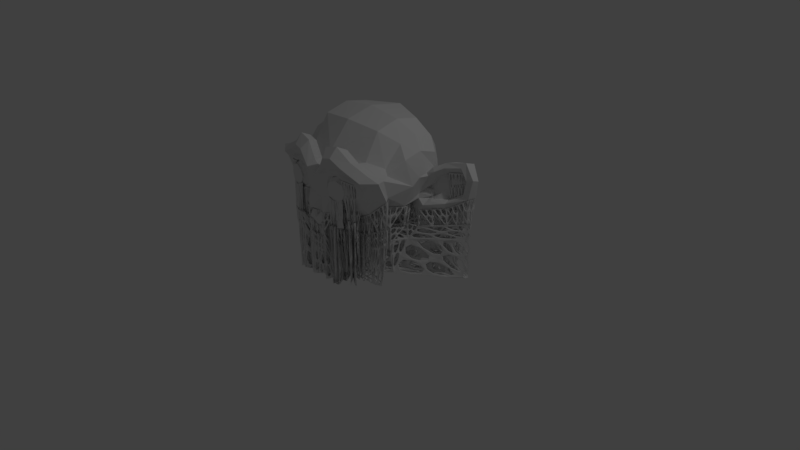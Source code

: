 # Source: Support-Wireframe-Suzanne1.blend  (saved by Blender 2.79.0; exported with 4.5.12 LTS)
import bpy
from mathutils import Matrix  # noqa: F401  (used for matrix-valued properties, if any)

bpy.ops.wm.read_factory_settings(use_empty=True)
scene = bpy.context.scene
scene.name = 'Scene'

# ---- collections
col_collection_1 = bpy.data.collections.new('Collection 1'); scene.collection.children.link(col_collection_1)

# ---- world
world_world = bpy.data.worlds.new('World'); scene.world = world_world
world_world.color = (0.05088, 0.05088, 0.05088)
world_world.use_sun_shadow = False
world_world.sun_shadow_jitter_overblur = 0.0
world_world.cycles.sampling_method = 'MANUAL'

# ---- cameras
cam_camera = bpy.data.cameras.new('Camera')
cam_camera.clip_end = 100.0
cam_camera.lens = 35.0
cam_camera.sensor_width = 32.0
cam_camera.sensor_height = 18.0
cam_camera.ortho_scale = 7.314
cam_camera.dof.focus_distance = 0.0
cam_camera.dof.aperture_fstop = 128.0

# ---- lights
light_lamp = bpy.data.lights.new('Lamp', 'POINT')
light_lamp.transmission_factor = 0.0
light_lamp.cutoff_distance = 30.0
light_lamp.energy = 100.0
light_lamp.shadow_buffer_clip_start = 1.001
light_lamp.shadow_soft_size = 0.1
light_lamp.shadow_maximum_resolution = 0.006
light_lamp.use_absolute_resolution = True

# ---- meshes
me_suzanne_001 = bpy.data.meshes.new('Suzanne.001')
me_suzanne_001.from_pydata([(0.4414, -0.7734, 0.1602), (0.1132, -0.7967, -1.0), (0.5, -0.6875, 0.09375), (-0.5, -0.6875, 0.09375), (0.5469, -0.5781, 0.05469), (-0.5469, -0.5781, 0.05469), (0.3516, -0.6172, -0.02344), (-0.3516, -0.6172, -0.02344), (0.3516, -0.7188, 0.03125), (-0.3516, -0.7188, 0.03125), (0.3516, -0.7812, 0.1328), (-0.3516, -0.7812, 0.1328), (0.2734, -0.7969, 0.1641), (-0.2734, -0.7969, 0.1641), (0.2031, -0.7422, 0.09375), (-0.2031, -0.7422, 0.09375), (0.1562, -0.6484, 0.05469), (-0.1562, -0.6484, 0.05469), (0.2656, -0.8203, 0.1562), (-0.2656, -0.8203, 0.1562), (0.3516, -0.8047, 0.1172), (-0.3516, -0.8047, 0.1172), (-0.4414, -0.7734, 0.1602), (0.0, -0.7812, -0.3203), (0.0, -0.7188, -0.7734), (0.0, 0.3516, -0.3828), (0.2031, -0.5625, -0.1875), (-0.2031, -0.5625, -0.1875), (0.3281, -0.5234, -0.9453), (-0.3281, -0.5234, -0.9453), (0.1797, -0.5547, -0.9688), (-0.1797, -0.5547, -0.9688), (0.0, -0.5781, -0.9844), (0.4375, -0.5312, -0.1406), (-0.4375, -0.5312, -0.1406), (0.6328, -0.5391, -0.03906), (-0.6328, -0.5391, -0.03906), (0.8281, -0.4453, 0.1484), (-0.8281, -0.4453, 0.1484), (0.375, -0.7031, 0.01562), (-0.375, -0.7031, 0.01562), (0.08594, -0.7422, -0.2891), (-0.08594, -0.7422, -0.2891), (0.3984, -0.6719, -0.04688), (-0.3984, -0.6719, -0.04688), (0.125, -0.8125, -0.1016), (-0.125, -0.8125, -0.1016), (0.2344, -0.6328, -0.9141), (-0.2344, -0.6328, -0.9141), (0.1641, -0.6328, -0.9297), (-0.1641, -0.6328, -0.9297), (0.0, -0.6406, -0.9453), (0.0, -0.7422, -0.3281), (0.09375, -0.7812, -0.2734), (-0.09375, -0.7812, -0.2734), (0.1328, -0.7969, -0.2266), (-0.1328, -0.7969, -0.2266), (0.1094, -0.8281, -0.2266), (-0.1094, -0.8281, -0.2266), (0.07812, -0.8047, -0.25), (-0.07812, -0.8047, -0.25), (0.09375, -0.7266, -0.7422), (-0.09375, -0.7266, -0.7422), (0.0, -0.6562, -0.7812), (0.09375, -0.6641, -0.75), (-0.09375, -0.6641, -0.75), (0.4219, -0.7734, 0.3984), (-0.4219, -0.7734, 0.3984), (0.5625, -0.6953, 0.3516), (-0.5625, -0.6953, 0.3516), (0.375, -0.7422, 0.0625), (-0.375, -0.7422, 0.0625), (0.2266, -0.7812, 0.1094), (-0.2266, -0.7812, 0.1094), (0.5312, -0.6797, 0.3359), (-0.5312, -0.6797, 0.3359), (0.4141, -0.75, 0.3906), (-0.4141, -0.75, 0.3906), (0.7734, -0.375, 0.1641), (-0.7734, -0.375, 0.1641), (0.6016, -0.4141, 0.0), (-0.6016, -0.4141, 0.0), (0.4375, -0.4688, -0.09375), (-0.4375, -0.4688, -0.09375), (0.0, 0.6719, -0.1953), (0.0, -0.1875, -0.4609), (0.0, -0.4609, -0.9766), (0.0, -0.2812, -0.4844), (0.7344, -0.07031, -0.04688), (-0.7344, -0.07031, -0.04688), (0.5938, 0.1641, -0.125), (-0.5938, 0.1641, -0.125), (0.6406, 0.4297, -0.007812), (-0.6406, 0.4297, -0.007812), (0.1797, -0.2578, -0.4141), (-0.1797, -0.2578, -0.4141), (0.3281, -0.3984, -0.9141), (-0.3281, -0.3984, -0.9141), (0.1641, -0.4375, -0.9453), (-0.1641, -0.4375, -0.9453), (0.2188, -0.4297, -0.2812), (-0.2188, -0.4297, -0.2812), (0.2109, -0.4688, -0.2266), (-0.2109, -0.4688, -0.2266), (0.2031, -0.5, -0.1719), (-0.2031, -0.5, -0.1719), (0.2109, -0.1641, -0.3906), (-0.2109, -0.1641, -0.3906), (0.2969, 0.2656, -0.3125), (-0.2969, 0.2656, -0.3125), (0.3438, 0.5391, -0.1484), (-0.3438, 0.5391, -0.1484), (0.4844, 0.5469, 0.02344), (-0.4844, 0.5469, 0.02344), (0.4062, -0.1484, -0.1719), (-0.4062, -0.1484, -0.1719), (0.4297, 0.2109, -0.1953), (-0.4297, 0.2109, -0.1953), (0.7734, 0.125, -0.1406), (-0.7734, 0.125, -0.1406), (1.039, 0.3281, -0.1016), (-1.039, 0.3281, -0.1016), (1.281, 0.4297, 0.05469), (-1.281, 0.4297, 0.05469), (1.172, 0.4375, 0.3594), (-1.172, 0.4375, 0.3594), (1.023, 0.3594, 0.3438), (-1.023, 0.3594, 0.3438), (0.8438, 0.2734, 0.01562), (-0.8438, 0.2734, 0.01562), (0.8125, 0.2734, -0.01562), (-0.8125, 0.2734, -0.01562), (0.8125, 0.3203, -0.01562), (-0.8125, 0.3203, -0.01562), (0.8516, 0.3203, 0.01562), (-0.8516, 0.3203, 0.01562), (1.039, 0.4141, 0.3281), (-1.039, 0.4141, 0.3281), (1.188, 0.4844, 0.3438), (-1.188, 0.4844, 0.3438), (1.312, 0.5312, 0.05469), (-1.312, 0.5312, 0.05469), (1.039, 0.4922, -0.08594), (-1.039, 0.4922, -0.08594), (0.7891, 0.3281, -0.125), (-0.7891, 0.3281, -0.125), (0.5234, -0.6328, 0.07422), (-0.5234, -0.6328, 0.07422), (0.4258, -0.7031, 0.0625), (0.3516, -0.668, 0.003906), (0.4492, -0.5977, 0.01562), (-0.4492, -0.5977, 0.01562), (-0.3516, -0.668, 0.003906), (-0.4258, -0.7031, 0.0625), (0.3965, -0.7832, 0.1426), (-0.3965, -0.7832, 0.1426), (0.3125, -0.7891, 0.1484), (0.2773, -0.7305, 0.0625), (-0.2773, -0.7305, 0.0625), (-0.3125, -0.7891, 0.1484), (0.1797, -0.6953, 0.07422), (0.2539, -0.6328, 0.01562), (-0.2539, -0.6328, 0.01562), (-0.1797, -0.6953, 0.07422), (0.2695, -0.8086, 0.1602), (-0.2695, -0.8086, 0.1602), (0.3516, -0.793, 0.125), (0.3086, -0.8125, 0.1367), (-0.3086, -0.8125, 0.1367), (-0.3516, -0.793, 0.125), (0.08984, -0.5664, -0.9766), (0.1719, -0.5938, -0.9492), (0.08203, -0.6367, -0.9375), (0.0, -0.6094, -0.9648), (-0.08203, -0.6367, -0.9375), (-0.1719, -0.5938, -0.9492), (-0.08984, -0.5664, -0.9766), (0.2539, -0.5391, -0.957), (0.2812, -0.5781, -0.9297), (0.1992, -0.6328, -0.9219), (-0.1992, -0.6328, -0.9219), (-0.2812, -0.5781, -0.9297), (-0.2539, -0.5391, -0.957), (0.1641, -0.6875, -0.1445), (0.3203, -0.5469, -0.1641), (0.418, -0.6016, -0.09375), (0.2617, -0.7422, -0.07422), (-0.2617, -0.7422, -0.07422), (-0.418, -0.6016, -0.09375), (-0.3203, -0.5469, -0.1641), (-0.1641, -0.6875, -0.1445), (0.5352, -0.5352, -0.08984), (-0.5352, -0.5352, -0.08984), (0.7305, -0.4922, 0.05469), (-0.7305, -0.4922, 0.05469), (0.2891, -0.7227, 0.05469), (-0.2891, -0.7227, 0.05469), (0.04297, -0.7422, -0.3086), (-0.04297, -0.7422, -0.3086), (0.1133, -0.7891, -0.25), (0.08984, -0.7617, -0.2812), (-0.08984, -0.7617, -0.2812), (-0.1133, -0.7891, -0.25), (0.0, -0.7617, -0.3242), (0.04688, -0.7812, -0.2969), (-0.04688, -0.7812, -0.2969), (0.08594, -0.793, -0.2617), (-0.08594, -0.793, -0.2617), (0.1211, -0.8125, -0.2266), (-0.1211, -0.8125, -0.2266), (0.09375, -0.8164, -0.2383), (-0.09375, -0.8164, -0.2383), (0.04688, -0.7227, -0.7578), (-0.04688, -0.7227, -0.7578), (0.09375, -0.6953, -0.7461), (-0.09375, -0.6953, -0.7461), (0.0, -0.6875, -0.7773), (0.04688, -0.6602, -0.7656), (-0.04688, -0.6602, -0.7656), (0.2148, -0.7617, 0.1016), (-0.2148, -0.7617, 0.1016), (0.375, -0.7227, 0.03906), (0.3008, -0.7617, 0.08594), (-0.3008, -0.7617, 0.08594), (-0.375, -0.7227, 0.03906), (0.4922, -0.7344, 0.375), (-0.4922, -0.7344, 0.375), (0.418, -0.7617, 0.3945), (-0.418, -0.7617, 0.3945), (0.5469, -0.6875, 0.3438), (0.4727, -0.7148, 0.3633), (-0.4727, -0.7148, 0.3633), (-0.5469, -0.6875, 0.3438), (0.8008, -0.4102, 0.1562), (-0.8008, -0.4102, 0.1562), (0.6172, -0.4766, -0.01953), (0.6875, -0.3945, 0.08203), (-0.6875, -0.3945, 0.08203), (-0.6172, -0.4766, -0.01953), (0.4375, -0.5, -0.1172), (0.5195, -0.4414, -0.04688), (-0.5195, -0.4414, -0.04688), (-0.4375, -0.5, -0.1172), (0.08984, -0.2695, -0.4492), (-0.08984, -0.2695, -0.4492), (0.08203, -0.4492, -0.9609), (-0.08203, -0.4492, -0.9609), (0.1719, -0.4961, -0.957), (0.0, -0.5195, -0.9805), (-0.1719, -0.4961, -0.957), (0.3281, -0.4609, -0.9297), (0.2461, -0.418, -0.9297), (-0.2461, -0.418, -0.9297), (-0.3281, -0.4609, -0.9297), (0.2148, -0.4492, -0.2539), (-0.2148, -0.4492, -0.2539), (0.2031, -0.5312, -0.1797), (-0.2031, -0.5312, -0.1797), (0.3203, -0.4844, -0.1328), (-0.3203, -0.4844, -0.1328), (0.1719, 0.6055, -0.1719), (-0.1719, 0.6055, -0.1719), (0.0, 0.5117, -0.2891), (0.3203, 0.4023, -0.2305), (0.1484, 0.3086, -0.3477), (-0.1484, 0.3086, -0.3477), (-0.3203, 0.4023, -0.2305), (0.0, 0.08203, -0.4219), (0.2539, 0.05078, -0.3516), (0.1055, -0.1758, -0.4258), (-0.1055, -0.1758, -0.4258), (-0.2539, 0.05078, -0.3516), (0.0, -0.2344, -0.4727), (0.1953, -0.2109, -0.4023), (-0.1953, -0.2109, -0.4023), (0.668, -0.2422, -0.02344), (-0.668, -0.2422, -0.02344), (0.418, 0.03125, -0.1836), (-0.418, 0.03125, -0.1836), (0.6641, 0.04688, -0.08594), (0.5703, -0.1094, -0.1094), (0.5117, 0.1875, -0.1602), (-0.5117, 0.1875, -0.1602), (-0.5703, -0.1094, -0.1094), (-0.6641, 0.04688, -0.08594), (0.4219, -0.3086, -0.1328), (-0.4219, -0.3086, -0.1328), (0.3242, -0.4688, -0.1602), (0.3125, -0.2891, -0.2266), (-0.3125, -0.2891, -0.2266), (-0.3242, -0.4688, -0.1602), (0.5625, 0.4883, 0.007812), (-0.5625, 0.4883, 0.007812), (0.6172, 0.2969, -0.06641), (0.457, 0.3789, -0.08594), (-0.457, 0.3789, -0.08594), (-0.6172, 0.2969, -0.06641), (1.16, 0.3789, -0.02344), (-1.16, 0.3789, -0.02344), (0.9062, 0.2266, -0.1211), (-0.9062, 0.2266, -0.1211), (1.098, 0.3984, 0.3516), (-1.098, 0.3984, 0.3516), (0.6836, 0.1445, -0.1328), (-0.6836, 0.1445, -0.1328), (0.8281, 0.2734, 0.0), (-0.8281, 0.2734, 0.0), (0.8477, 0.2969, 0.01562), (-0.8477, 0.2969, 0.01562), (0.8125, 0.2969, -0.01562), (0.832, 0.3203, 0.0), (-0.832, 0.3203, 0.0), (-0.8125, 0.2969, -0.01562), (1.031, 0.3867, 0.3359), (-1.031, 0.3867, 0.3359), (1.18, 0.4609, 0.3516), (1.113, 0.4492, 0.3359), (-1.113, 0.4492, 0.3359), (-1.18, 0.4609, 0.3516), (1.039, 0.4102, -0.09375), (0.7812, 0.2266, -0.1328), (0.9141, 0.4102, -0.1055), (-0.9141, 0.4102, -0.1055), (-0.7812, 0.2266, -0.1328), (-1.039, 0.4102, -0.09375), (1.297, 0.4805, 0.05469), (1.176, 0.5117, -0.01562), (-1.176, 0.5117, -0.01562), (-1.297, 0.4805, 0.05469), (0.7148, 0.3789, -0.06641), (-0.7148, 0.3789, -0.06641), (-0.6914, 0.2461, -0.125), (0.6914, 0.2461, -0.125), (-1.176, 0.4297, -0.02344), (1.176, 0.4297, -0.02344), (-0.8281, 0.2969, 0.0), (0.8281, 0.2969, 0.0), (-0.5391, 0.3555, -0.05078), (0.5391, 0.3555, -0.05078), (-0.3281, -0.4492, -0.1875), (0.3281, -0.4492, -0.1875), (-0.5859, -0.2695, -0.07031), (0.5859, -0.2695, -0.07031), (-0.08984, -0.2227, -0.4375), (0.08984, -0.2227, -0.4375), (-0.3203, -0.5156, -0.1406), (0.3203, -0.5156, -0.1406), (-0.08984, -0.5078, -0.9727), (0.08984, -0.5078, -0.9727), (-0.5195, -0.4727, -0.07031), (0.5195, -0.4727, -0.07031), (-0.7148, -0.4297, 0.07422), (0.7148, -0.4297, 0.07422), (-0.4883, -0.7227, 0.3711), (0.4883, -0.7227, 0.3711), (-0.2891, -0.7422, 0.07812), (0.2891, -0.7422, 0.07812), (-0.1055, -0.8008, -0.2383), (0.1055, -0.8008, -0.2383), (-0.04297, -0.7617, -0.3047), (0.04297, -0.7617, -0.3047), (-0.3008, -0.6172, -0.1172), (0.3008, -0.6172, -0.1172), (-0.3125, -0.8008, 0.1406), (0.3125, -0.8008, 0.1406), (-0.9102, 0.3184, -0.1133), (0.9102, 0.3184, -0.1133), (-1.105, 0.4238, 0.3438), (1.105, 0.4238, 0.3438), (-0.541, 0.03906, -0.1348), (0.541, 0.03906, -0.1348), (-0.127, 0.06641, -0.3867), (0.127, 0.06641, -0.3867), (-0.1602, 0.457, -0.2598), (0.1602, 0.457, -0.2598), (-0.25, -0.4785, -0.9434), (0.25, -0.4785, -0.9434), (-0.04688, -0.6914, -0.7617), (0.04688, -0.6914, -0.7617), (-0.2266, -0.5859, -0.9395), (0.2266, -0.5859, -0.9395), (-0.08594, -0.6016, -0.957), (0.08594, -0.6016, -0.957), (-0.2656, -0.6816, 0.03906), (0.2656, -0.6816, 0.03906), (-0.4375, -0.6504, 0.03906), (0.4375, -0.6504, 0.03906), (0.4375, -0.6504, -0.2748), (0.3516, -0.6172, -0.306), (-0.4375, -0.6504, -0.2748), (-0.5, -0.6875, -0.2474), (0.2656, -0.6816, -0.2748), (0.1562, -0.6484, -0.267), (-0.2656, -0.6816, -0.2748), (-0.3516, -0.7188, -0.2787), (0.2734, -0.7969, -0.2123), (-0.3516, -0.8047, -0.2357), (0.3965, -0.7832, -0.223), (0.4434, -0.7773, -0.2152), (-0.3965, -0.7832, -0.223), (-0.3516, -0.7812, -0.2279), (0.08594, -0.6016, -0.7728), (0.0, -0.6406, -0.767), (-0.08594, -0.6016, -0.7728), (-0.1797, -0.5547, -0.7787), (0.2266, -0.5859, -0.7641), (0.1641, -0.6328, -0.7592), (-0.2266, -0.5859, -0.7641), (-0.3281, -0.5234, -0.767), (0.2031, -0.5625, -0.3881), (-0.3984, -0.6719, -0.3178), (0.08594, -0.7422, -0.4389), (-0.08594, -0.7422, -0.4389), (0.1328, -0.7969, -0.4076), (-0.07812, -0.8047, -0.4193), (0.04688, -0.6914, -0.6752), (0.0, -0.6562, -0.6849), (-0.04688, -0.6914, -0.6752), (-0.09375, -0.7266, -0.6654), (0.2031, -0.7422, -0.2474), (-0.375, -0.7422, -0.2631), (0.5625, -0.6953, -0.1185), (-0.4141, -0.75, -0.09901), (0.8281, -0.4453, -0.2201), (-0.6016, -0.4141, -0.2943), (0.4375, -0.5312, -0.3646), (-0.4375, -0.5312, -0.3646), (0.1797, -0.5547, -0.7787), (0.0, -0.4609, -0.7826), (0.25, -0.4785, -0.766), (0.1641, -0.4375, -0.767), (-0.25, -0.4785, -0.766), (-0.4375, -0.4688, -0.3412), (0.1602, 0.457, -0.4242), (0.2969, 0.2656, -0.4506), (-0.1602, 0.457, -0.4242), (0.0, 0.6719, -0.392), (0.127, 0.06641, -0.4877), (0.2109, -0.1641, -0.4896), (-0.127, 0.06641, -0.4877), (0.0, 0.3516, -0.4857), (0.0, -0.1875, -0.5248), (-0.1797, -0.2578, -0.5014), (0.541, 0.03906, -0.3617), (0.4297, 0.2109, -0.392), (-0.541, 0.03906, -0.3617), (-0.7344, -0.07031, -0.3178), (0.4375, -0.4688, -0.3412), (-0.2188, -0.4297, -0.4349), (0.5938, 0.1641, -0.3568), (-0.4844, 0.5469, -0.2826), (0.8438, 0.2734, -0.2865), (-0.8125, 0.3203, -0.3021), (1.105, 0.4238, -0.1224), (1.039, 0.4141, -0.1303), (-1.105, 0.4238, -0.1224), (-1.172, 0.4375, -0.1146), (0.9102, 0.3184, -0.351), (0.7891, 0.3281, -0.3568), (-0.9102, 0.3184, -0.351), (-1.039, 0.3281, -0.3451), (1.039, 0.3281, -0.3451), (-0.7891, 0.3281, -0.3568), (-0.7734, 0.125, -0.3646), (0.7734, 0.125, -0.3646), (-1.039, 0.4922, -0.3373), (1.281, 0.4297, -0.267), (-0.8516, 0.3203, -0.2865), (0.8516, 0.3203, -0.2865), (-0.6406, 0.4297, -0.2982), (0.6406, 0.4297, -0.2982), (-0.4062, -0.1484, -0.3803), (0.4062, -0.1484, -0.3803), (0.6016, -0.4141, -0.2943), (0.0, -0.2812, -0.5365), (-0.1641, -0.4375, -0.767), (0.6328, -0.5391, -0.3139), (-0.7734, -0.375, -0.2123), (0.7734, -0.375, -0.2123), (-0.5312, -0.6797, -0.1264), (0.5312, -0.6797, -0.1264), (-0.2266, -0.7812, -0.2396), (0.2266, -0.7812, -0.2396), (-0.09375, -0.7812, -0.431), (0.09375, -0.7812, -0.431), (0.0, -0.7422, -0.4584), (-0.125, -0.8125, -0.3451), (0.125, -0.8125, -0.3451), (-0.2656, -0.8203, -0.2162), (0.2656, -0.8203, -0.2162), (0.3086, -0.8125, -0.226), (0.2695, -0.8086, -0.2142), (-0.2695, -0.8086, -0.2142), (-0.3086, -0.8125, -0.226), (0.2617, -0.7422, -0.3314), (0.1641, -0.6875, -0.3666), (-0.1641, -0.6875, -0.3666), (-0.2617, -0.7422, -0.3314), (0.0, -0.7617, -0.4564), (0.04297, -0.7422, -0.4486), (-0.04688, -0.7812, -0.4428), (-0.08984, -0.7617, -0.4349), (0.08594, -0.793, -0.4252), (0.1133, -0.7891, -0.4193), (-0.1133, -0.7891, -0.4193), (-0.08594, -0.793, -0.4252), (0.3008, -0.7617, -0.2514), (0.2148, -0.7617, -0.2435), (-0.2148, -0.7617, -0.2435), (-0.3008, -0.7617, -0.2514), (0.4727, -0.7148, -0.1127), (0.5469, -0.6875, -0.1224), (-0.5469, -0.6875, -0.1224), (-0.4727, -0.7148, -0.1127), (0.6875, -0.3945, -0.2533), (0.8008, -0.4102, -0.2162), (-0.8008, -0.4102, -0.2162), (-0.6875, -0.3945, -0.2533), (0.6172, -0.4766, -0.3041), (0.5352, -0.5352, -0.3392), (-0.5195, -0.4414, -0.3178), (-0.4375, -0.5, -0.3529), (0.08203, -0.4492, -0.7748), (0.1719, -0.4961, -0.7728), (-0.1719, -0.4961, -0.7728), (-0.08203, -0.4492, -0.7748), (0.4375, -0.5, -0.3529), (0.3203, -0.5469, -0.3764), (-0.3203, -0.5469, -0.3764), (0.08984, -0.2695, -0.5189), (0.0, -0.2344, -0.5307), (-0.08984, -0.2695, -0.5189), (0.668, -0.2422, -0.306), (0.5195, -0.4414, -0.3178), (-0.5703, -0.1094, -0.349), (-0.4219, -0.3086, -0.3607), (0.3125, -0.2891, -0.4076), (0.4219, -0.3086, -0.3607), (-0.3125, -0.2891, -0.4076), (0.5625, 0.4883, -0.2904), (0.6172, 0.2969, -0.3275), (-0.6172, 0.2969, -0.3275), (-0.5625, 0.4883, -0.2904), (0.832, 0.3203, -0.2943), (0.8477, 0.2969, -0.2865), (-0.8477, 0.2969, -0.2865), (-0.832, 0.3203, -0.2943), (1.297, 0.4805, -0.267), (1.16, 0.3789, -0.306), (-1.176, 0.5117, -0.3021), (-1.039, 0.4102, -0.3412), (0.7812, 0.2266, -0.3607), (0.6836, 0.1445, -0.3607), (-0.6836, 0.1445, -0.3607), (-0.7812, 0.2266, -0.3607), (-0.6914, 0.2461, -0.3568), (-0.7148, 0.3789, -0.3275), (0.6914, 0.2461, -0.3568), (-1.174, 0.4336, -0.3103), (-1.16, 0.3789, -0.306), (1.176, 0.4297, -0.306), (1.039, 0.4102, -0.3412), (-0.9141, 0.4102, -0.3471), (-0.9062, 0.2266, -0.3549), (0.9141, 0.4102, -0.3471), (0.9062, 0.2266, -0.3549), (-1.113, 0.4492, -0.1264), (-1.18, 0.4609, -0.1185), (-1.039, 0.4141, -0.1303), (-1.031, 0.3867, -0.1264), (-1.098, 0.3984, -0.1185), (1.18, 0.4609, -0.1185), (1.113, 0.4492, -0.1264), (1.172, 0.4375, -0.1146), (1.098, 0.3984, -0.1185), (1.031, 0.3867, -0.1264), (-0.8281, 0.2969, -0.2943), (-0.8125, 0.2969, -0.3021), (0.8281, 0.2969, -0.2943), (0.8281, 0.2734, -0.2943), (-0.5391, 0.3555, -0.3197), (-0.457, 0.3789, -0.3373), (0.5391, 0.3555, -0.3197), (0.5117, 0.1875, -0.3744), (-0.3281, -0.4492, -0.3881), (-0.2148, -0.4492, -0.4213), (0.3281, -0.4492, -0.3881), (0.3242, -0.4688, -0.3744), (-0.5859, -0.2695, -0.3295), (0.5859, -0.2695, -0.3295), (-0.5117, 0.1875, -0.3744), (-0.6641, 0.04688, -0.3373), (-0.4297, 0.2109, -0.392), (-0.418, 0.03125, -0.3861), (0.6641, 0.04688, -0.3373), (0.7344, -0.07031, -0.3178), (0.5703, -0.1094, -0.349), (0.418, 0.03125, -0.3861), (-0.08984, -0.2227, -0.5131), (-0.1953, -0.2109, -0.4955), (0.08984, -0.2227, -0.5131), (0.1055, -0.1758, -0.5072), (-0.1055, -0.1758, -0.5072), (0.0, 0.08203, -0.5053), (-0.2109, -0.1641, -0.4896), (-0.2539, 0.05078, -0.4701), (-0.1484, 0.3086, -0.4682), (0.1484, 0.3086, -0.4682), (0.2539, 0.05078, -0.4701), (0.0, 0.5117, -0.4389), (-0.2969, 0.2656, -0.4506), (-0.3203, 0.4023, -0.4096), (-0.1719, 0.6055, -0.3803), (0.1719, 0.6055, -0.3803), (0.3203, 0.4023, -0.4096), (-0.3203, -0.5156, -0.3646), (-0.3203, -0.4844, -0.3607), (0.3203, -0.5156, -0.3646), (0.2031, -0.5312, -0.3842), (-0.2461, -0.418, -0.7592), (-0.3281, -0.4609, -0.7592), (-0.2539, -0.5391, -0.7728), (0.2461, -0.418, -0.7592), (0.3281, -0.5234, -0.767), (0.2539, -0.5391, -0.7728), (-0.08984, -0.5078, -0.7807), (0.0, -0.5195, -0.7846), (0.08984, -0.5078, -0.7807), (0.08984, -0.5664, -0.7826), (-0.5195, -0.4727, -0.3295), (-0.5352, -0.5352, -0.3392), (0.5195, -0.4727, -0.3295), (-0.7148, -0.4297, -0.2572), (-0.6172, -0.4766, -0.3041), (0.7148, -0.4297, -0.2572), (0.7305, -0.4922, -0.267), (-0.4883, -0.7227, -0.1088), (-0.418, -0.7617, -0.09706), (0.4883, -0.7227, -0.1088), (0.4922, -0.7344, -0.1068), (-0.2891, -0.7422, -0.2553), (-0.375, -0.7227, -0.2748), (0.2891, -0.7422, -0.2553), (0.2891, -0.7227, -0.267), (-0.04688, -0.6602, -0.6771), (-0.09375, -0.6953, -0.6674), (0.0, -0.6875, -0.683), (-0.04688, -0.7227, -0.6732), (0.09375, -0.6953, -0.6674), (0.04688, -0.6602, -0.6771), (0.09375, -0.7266, -0.6654), (0.04688, -0.7227, -0.6732), (-0.1055, -0.8008, -0.4135), (-0.09375, -0.8164, -0.4135), (0.1055, -0.8008, -0.4135), (0.1211, -0.8125, -0.4076), (-0.04297, -0.7617, -0.4467), (-0.04297, -0.7422, -0.4486), (0.04297, -0.7617, -0.4467), (0.08984, -0.7617, -0.4349), (-0.3008, -0.6172, -0.3529), (-0.418, -0.6016, -0.3412), (0.3008, -0.6172, -0.3529), (-0.1719, -0.5938, -0.7689), (-0.1641, -0.6328, -0.7592), (-0.1992, -0.6328, -0.7553), (-0.2812, -0.5781, -0.7592), (0.1719, -0.5938, -0.7689), (0.2812, -0.5781, -0.7592), (0.1992, -0.6328, -0.7553), (0.0, -0.6094, -0.7767), (-0.08984, -0.5664, -0.7826), (-0.08203, -0.6367, -0.7631), (0.08203, -0.6367, -0.7631), (-0.3516, -0.793, -0.2318), (-0.4453, -0.7812, -0.2162), (-0.4414, -0.7734, -0.2142), (0.3516, -0.793, -0.2318), (0.3516, -0.7812, -0.2279), (0.3275, -0.4623, -0.7592), (-0.3125, -0.8008, -0.224), (0.3125, -0.8008, -0.224), (0.3125, -0.7891, -0.2201), (-0.2539, -0.6328, -0.2865), (-0.3516, -0.668, -0.2924), (-0.1562, -0.6484, -0.267), (-0.1797, -0.6953, -0.2572), (-0.2773, -0.7305, -0.2631), (0.3516, -0.668, -0.2924), (0.2539, -0.6328, -0.2865), (0.3516, -0.7188, -0.2787), (0.2773, -0.7305, -0.2631), (0.1797, -0.6953, -0.2572), (-0.4492, -0.5977, -0.2865), (-0.5234, -0.6328, -0.2572), (-0.3516, -0.6172, -0.306), (-0.4258, -0.7031, -0.2631), (0.5234, -0.6328, -0.2572), (0.4492, -0.5977, -0.2865), (0.5, -0.6875, -0.2474), (0.4258, -0.7031, -0.2631), (0.9062, 0.2266, -0.5549), (1.297, 0.4805, -0.467), (1.098, 0.3984, -0.3185), (1.281, 0.4297, -1.0), (1.039, 0.3281, -0.5451), (1.176, 0.4297, -0.506), (0.5703, -0.1094, -1.0), (1.105, 0.4238, -0.3224), (1.031, 0.3867, -0.3264), (0.3125, -0.2891, -1.0), (0.541, 0.03906, -0.5617), (1.039, 0.4141, -0.3303), (0.4219, -0.3086, -1.0), (0.8438, 0.2734, -0.4865), (0.7812, 0.2266, -0.5607), (0.6875, -0.3945, -1.0), (0.9102, 0.3184, -0.551), (1.039, 0.4102, -0.5412), (0.7148, -0.4297, -1.0), (0.8281, 0.2734, -0.4943), (0.8281, 0.2969, -0.4943), (0.6172, -0.4766, -1.0), (0.8516, 0.3203, -0.4865), (0.832, 0.3203, -0.4943), (0.4375, -0.4688, -1.0), (0.08984, -0.2695, -0.7189), (0.5938, 0.1641, -0.5568), (0.6914, 0.2461, -0.5568), (0.5352, -0.5352, -1.0), (0.2109, -0.1641, -0.6896), (0.418, 0.03125, -0.5861), (0.3281, -0.4609, -1.0), (0.6172, 0.2969, -0.5275), (0.4375, -0.5312, -1.0), (0.5117, 0.1875, -0.5744), (0.5391, 0.3555, -0.5197), (0.3203, -0.5156, -1.0), (0.4297, 0.2109, -0.592), (0.5625, -0.6953, -1.0), (0.5625, 0.4883, -0.4904), (0.08984, -0.2227, -0.7131), (0.5312, -0.6797, -1.0), (0.1055, -0.1758, -0.7072), (0.2969, 0.2656, -0.6506), (0.3203, -0.5469, -1.0), (0.127, 0.06641, -0.6877), (0.1484, 0.3086, -0.6682), (0.1602, 0.457, -0.6242), (0.4727, -0.7148, -1.0), (0.1719, 0.6055, -0.5803), (0.0, 0.6719, -0.592), (0.1641, -0.4375, -1.0), (0.0, 0.5117, -0.6389), (0.0, 0.3516, -0.6857), (0.3516, -0.668, -1.0), (0.0, 0.08203, -0.7053), (-0.1719, 0.6055, -0.5803), (0.2539, -0.5391, -1.0), (-0.1602, 0.457, -0.6242), (0.0, -0.2344, -0.7307), (0.2031, -0.5312, -1.0), (-0.1484, 0.3086, -0.6682), (-0.127, 0.06641, -0.6877), (-0.3203, 0.4023, -0.6096), (0.2539, -0.6328, -1.0), (0.0, -0.2812, -0.7365), (-0.4844, 0.5469, -0.4826), (0.3516, -0.793, -1.0), (-0.5625, 0.4883, -0.4904), (-0.5391, 0.3555, -0.5197), (0.1719, -0.4961, -1.0), (-0.4297, 0.2109, -0.592), (-0.6406, 0.4297, -0.4982), (0.2264, -0.586, -1.0), (-0.6172, 0.2969, -0.5275), (-0.7148, 0.3789, -0.5275), (-0.08984, -0.2227, -0.7131), (-0.7891, 0.3281, -0.5568), (0.3086, -0.8125, -1.0), (-0.6914, 0.2461, -0.5568), (0.2617, -0.7422, -1.0), (-0.9141, 0.4102, -0.5471), (0.2734, -0.7969, -1.0), (-1.039, 0.4922, -0.5373), (-0.8125, 0.2969, -0.5021), (0.2656, -0.8203, -1.0), (-0.8281, 0.2969, -0.4943), (-0.8477, 0.2969, -0.4865), (0.1797, -0.6953, -1.0), (-1.039, 0.4141, -0.3303), (-1.176, 0.5117, -0.5021), (0.1719, -0.5938, -1.0), (-1.039, 0.4102, -0.5412), (-0.9102, 0.3184, -0.551), (0.125, -0.8125, -1.0), (-0.7812, 0.2266, -0.5607), (-1.113, 0.4492, -0.3264), (-1.105, 0.4238, -0.3224), (-0.6836, 0.1445, -0.5607), (-1.18, 0.4609, -0.3185), (0.08984, -0.7617, -1.0), (-0.541, 0.03906, -0.5617), (0.09375, -0.6953, -1.0), (-1.176, 0.4297, -0.506), (-1.039, 0.3281, -0.5451), (0.08594, -0.6016, -1.0), (-0.9062, 0.2266, -0.5549), (-0.6641, 0.04688, -0.5373), (0.04297, -0.7617, -1.0), (-0.08984, -0.2695, -0.7189), (-0.4062, -0.1484, -0.5803), (0.04688, -0.6914, -1.0), (-0.5703, -0.1094, -0.549), (-0.7344, -0.07031, -0.5178), (-0.3125, -0.2891, -0.6076), (-0.5859, -0.2695, -0.5295), (-0.04688, -0.7812, -1.0), (-0.4219, -0.3086, -0.5607), (-0.7734, -0.375, -0.4123), (0.0, -0.6562, -1.0), (-0.8008, -0.4102, -0.4162), (-0.7148, -0.4297, -0.4572), (-0.6016, -0.4141, -0.4943), (-0.09375, -0.8164, -1.0), (-0.5195, -0.4414, -0.5178), (0.0, -0.6094, -1.0), (-0.2461, -0.418, -0.9592), (-0.5195, -0.4727, -0.5295), (-0.08594, -0.7422, -1.0), (-0.3281, -0.4609, -0.9592), (-0.4375, -0.4688, -0.5412), (-0.125, -0.8125, -1.0), (-0.3281, -0.4492, -0.5881), (-0.5352, -0.5352, -0.5392), (-0.1133, -0.7891, -1.0), (-0.4375, -0.5, -0.5529), (-0.1641, -0.4375, -0.967), (-0.09375, -0.6953, -1.0), (-0.25, -0.4785, -0.966), (-0.1797, -0.6953, -1.0), (-0.332, -0.5237, -0.968), (-0.2148, -0.7617, -1.0), (-0.4375, -0.5312, -0.5646), (-0.3203, -0.4844, -0.5607), (-0.08203, -0.6367, -1.0), (-0.3203, -0.5156, -0.5646), (-0.2539, -0.5391, -0.9728), (-0.2695, -0.8086, -1.0), (-0.5234, -0.6328, -0.4572), (-0.1719, -0.4961, -0.9728), (-0.3125, -0.8008, -1.0), (-0.2812, -0.5781, -0.9592), (-0.3008, -0.7617, -1.0), (-0.3203, -0.5469, -0.5764), (-0.5469, -0.6875, -0.3224), (-0.3516, -0.8047, -1.0), (-0.08203, -0.4492, -0.9748), (-0.2656, -0.6816, -1.0), (-0.4375, -0.6504, -0.4748), (-0.2266, -0.5859, -0.9641), (-0.2539, -0.6328, -1.0), (-0.1797, -0.5547, -0.9787), (-0.3984, -0.6719, -0.5178), (-0.4883, -0.7227, -0.3088), (-0.418, -0.7617, -1.0), (-0.4258, -0.7031, -0.4631), (-0.3008, -0.6172, -0.5529), (-0.1992, -0.6328, -1.0), (-0.3516, -0.668, -0.4924), (-0.1719, -0.5938, -0.9689), (-0.08984, -0.5078, -1.0), (-0.08984, -0.5078, -0.9807), (-0.4453, -0.7812, -0.4162), (-0.3516, -0.668, -1.0), (-0.1992, -0.6328, -0.9553), (-0.375, -0.7422, -0.4631), (-0.4258, -0.7031, -1.0), (-0.418, -0.7617, -0.2971), (-0.3975, -0.7881, -0.4245), (-0.3984, -0.6719, -1.0), (-0.2539, -0.6328, -0.4865), (-0.2253, -0.5879, -1.0), (-0.3516, -0.793, -0.4318), (-0.2656, -0.6816, -0.4748), (-0.08203, -0.4492, -1.0), (-0.3516, -0.8047, -0.4357), (-0.2891, -0.7422, -0.4553), (-0.3203, -0.5469, -1.0), (-0.3008, -0.7617, -0.4514), (-0.2617, -0.7422, -0.5314), (-0.1719, -0.4961, -1.0), (-0.3125, -0.8008, -0.424), (-0.08594, -0.6016, -0.9728), (-0.2539, -0.5391, -1.0), (-0.2695, -0.8086, -0.4142), (0.0, -0.4609, -0.9826), (-0.3203, -0.4844, -1.0), (-0.08203, -0.6367, -0.9631), (-0.1641, -0.6875, -0.5666), (-0.3281, -0.5234, -1.0), (-0.2148, -0.7617, -0.4435), (-0.25, -0.4785, -1.0), (-0.1797, -0.6953, -0.4572), (-0.09375, -0.6953, -0.8674), (-0.4375, -0.5, -1.0), (0.0, -0.5195, -0.9846), (-0.1133, -0.7891, -0.6193), (-0.04688, -0.6914, -0.8752), (-0.4375, -0.4688, -1.0), (-0.125, -0.8125, -0.5451), (-0.3281, -0.4609, -1.0), (-0.1055, -0.8008, -0.6135), (-0.5195, -0.4727, -1.0), (-0.08594, -0.7422, -0.6389), (-0.09375, -0.7812, -0.631), (-0.5195, -0.4414, -1.0), (0.0, -0.6094, -0.9767), (-0.09375, -0.8164, -0.6135), (-0.7148, -0.4297, -1.0), (0.0, -0.6406, -0.967), (-0.07812, -0.8047, -0.6193), (-0.7734, -0.375, -1.0), (0.0, -0.6562, -0.8849), (0.0, -0.6875, -0.883), (-0.5859, -0.2695, -1.0), (-0.04688, -0.7812, -0.6428), (-0.04297, -0.7617, -0.6467), (-0.7344, -0.07031, -1.0), (0.0, -0.7422, -0.6584), (0.0, -0.7617, -0.6564), (-0.4062, -0.1484, -1.0), (0.04688, -0.6914, -0.8752), (0.04688, -0.6602, -0.8771), (-0.6641, 0.04688, -1.0), (0.04297, -0.7617, -0.6467), (0.08203, -0.6367, -0.9631), (-1.039, 0.3281, -1.0), (0.08594, -0.6016, -0.9728), (0.08984, -0.5664, -0.9826), (0.09375, -0.6953, -0.8674), (-0.541, 0.03906, -1.0), (0.08594, -0.793, -0.6252), (0.08984, -0.7617, -0.6349), (-0.6836, 0.1445, -1.0), (0.08984, -0.5078, -0.9807), (0.1055, -0.8008, -0.6135), (-1.113, 0.4492, -1.0), (0.1133, -0.7891, -0.6193), (0.08203, -0.4492, -0.9748), (-0.9102, 0.3184, -1.0), (0.125, -0.8125, -0.5451), (-1.039, 0.4102, -1.0), (0.1641, -0.6328, -0.9592), (-1.176, 0.5117, -1.0), (0.1719, -0.5938, -0.9689), (0.1992, -0.6328, -0.9553), (-0.8477, 0.2969, -1.0), (0.1797, -0.6953, -0.4572), (0.2148, -0.7617, -0.4435), (0.2656, -0.8203, -0.4162), (-1.039, 0.4922, -1.0), (0.1797, -0.5547, -0.9787), (0.2734, -0.7969, -0.4123), (-0.6914, 0.2461, -1.0), (0.2617, -0.7422, -0.5314), (0.3086, -0.8125, -0.426), (-0.08984, -0.2227, -1.0), (0.3125, -0.8008, -0.424), (0.2773, -0.7305, -0.4631), (-0.6172, 0.2969, -1.0), (0.3008, -0.7617, -0.4514), (0.2266, -0.5859, -0.9641), (-0.4297, 0.2109, -1.0), (0.2891, -0.7422, -0.4553), (0.174, -0.5002, -0.9747), (-0.5625, 0.4883, -1.0), (0.2656, -0.6816, -0.4748), (0.3516, -0.793, -0.4318), (0.0, -0.2812, -1.0), (0.2031, -0.5625, -0.5881), (0.2539, -0.6328, -0.4865), (-0.127, 0.06641, -1.0), (0.3955, -0.7783, -0.4216), (0.0, -0.2344, -1.0), (0.2031, -0.5312, -0.5842), (0.4453, -0.7812, -0.4162), (-0.1719, 0.6055, -1.0), (0.2553, -0.5413, -0.9734), (0.3008, -0.6172, -0.5529), (0.0, 0.3516, -1.0), (0.3516, -0.668, -0.4924), (0.4258, -0.7031, -0.4631), (0.0, 0.6719, -1.0), (0.1641, -0.4375, -0.967), (0.4922, -0.7344, -0.3068), (0.1602, 0.457, -1.0), (0.4727, -0.7148, -0.3127), (0.4883, -0.7227, -0.3088), (0.127, 0.06641, -1.0), (0.4375, -0.6504, -0.4748), (0.3203, -0.5469, -0.5764), (0.1055, -0.1758, -1.0), (0.25, -0.4785, -0.966), (0.5312, -0.6797, -0.3264), (0.5625, 0.4883, -1.0), (0.3281, -0.5234, -0.967), (0.5625, -0.6953, -0.3185), (0.5391, 0.3555, -1.0), (0.3203, -0.5156, -0.5646), (0.5234, -0.6328, -0.4572), (0.6172, 0.2969, -1.0), (0.4375, -0.5312, -0.5646), (0.3281, -0.4609, -0.9592), (0.2109, -0.1641, -1.0), (0.4375, -0.5, -0.5529), (0.5352, -0.5352, -0.5392), (0.5938, 0.1641, -1.0), (0.3281, -0.4492, -0.5881), (0.6328, -0.5391, -0.5139), (0.832, 0.3203, -1.0), (0.4375, -0.4688, -0.5412), (0.5195, -0.4727, -0.5295), (0.6172, -0.4766, -0.5041), (0.8281, 0.2734, -1.0), (0.7305, -0.4922, -0.467), (1.039, 0.4102, -1.0), (0.7148, -0.4297, -0.4572), (0.9082, 0.3212, -1.0), (0.8281, -0.4453, -0.4201), (0.6875, -0.3945, -0.4533), (0.7734, -0.375, -0.4123), (0.4219, -0.3086, -0.5607), (0.541, 0.03906, -1.0), (0.5859, -0.2695, -0.5295), (0.3125, -0.2891, -0.6076), (1.105, 0.4238, -1.0), (0.668, -0.2422, -0.506), (0.5703, -0.1094, -0.549), (1.039, 0.3281, -1.0), (0.6641, 0.04688, -0.5373), (1.281, 0.4297, -0.467), (1.297, 0.4805, -1.0)], [(389, 392), (390, 391)], [(386, 387, 150), (150, 387, 388), (6, 150, 388), (3, 390, 153), (385, 153, 389), (385, 389, 147), (147, 389, 390), (3, 147, 390), (16, 392, 160), (384, 160, 391), (384, 391, 161), (161, 391, 392), (16, 161, 392), (9, 394, 158), (383, 158, 393), (383, 393, 152), (152, 393, 394), (9, 152, 394), (12, 156, 395), (156, 364, 395), (155, 400, 399), (12, 395, 364), (154, 0, 397), (169, 363, 396), (0, 398, 397), (21, 396, 363), (44, 188, 410), (154, 397, 398), (0, 154, 398), (11, 400, 155), (155, 399, 169), (169, 399, 400), (11, 169, 400), (51, 402, 172), (382, 172, 401), (382, 401, 173), (173, 401, 402), (51, 173, 402), (31, 404, 175), (381, 175, 403), (381, 403, 176), (176, 403, 404), (31, 176, 404), (49, 406, 179), (380, 179, 405), (380, 405, 171), (171, 405, 406), (49, 171, 406), (29, 408, 181), (379, 181, 407), (379, 407, 182), (182, 407, 408), (29, 182, 408), (63, 416, 216), (26, 184, 409), (184, 362, 409), (26, 409, 362), (41, 200, 411), (188, 361, 410), (44, 410, 361), (42, 198, 412), (200, 360, 411), (41, 411, 360), (55, 208, 413), (198, 359, 412), (42, 412, 359), (60, 211, 414), (208, 358, 413), (213, 418, 417), (55, 413, 358), (378, 216, 415), (211, 357, 414), (216, 416, 415), (60, 414, 357), (71, 224, 420), (378, 415, 217), (217, 415, 416), (63, 217, 416), (62, 418, 213), (377, 213, 417), (377, 417, 215), (215, 417, 418), (62, 215, 418), (98, 430, 247), (14, 195, 419), (195, 356, 419), (14, 419, 356), (68, 225, 421), (224, 355, 420), (71, 420, 355), (77, 228, 422), (225, 354, 421), (68, 421, 354), (37, 193, 423), (228, 353, 422), (77, 422, 353), (81, 238, 424), (193, 352, 423), (37, 423, 352), (33, 239, 425), (238, 351, 424), (81, 424, 351), (34, 192, 426), (239, 350, 425), (265, 440, 439), (33, 425, 350), (30, 170, 427), (192, 349, 426), (268, 438, 437), (34, 426, 349), (86, 248, 428), (170, 348, 427), (182, 408, 431), (30, 427, 348), (376, 247, 429), (248, 347, 428), (247, 430, 429), (86, 428, 347), (83, 259, 432), (376, 429, 251), (251, 429, 430), (98, 251, 430), (375, 182, 431), (375, 431, 253), (253, 431, 408), (29, 253, 408), (108, 434, 263), (26, 256, 409), (256, 346, 409), (261, 436, 435), (26, 409, 346), (374, 263, 433), (259, 345, 432), (263, 434, 433), (83, 432, 345), (95, 274, 442), (374, 433, 264), (264, 433, 434), (108, 264, 434), (84, 436, 261), (373, 261, 435), (373, 435, 262), (262, 435, 436), (84, 262, 436), (106, 438, 268), (372, 268, 437), (372, 437, 269), (269, 437, 438), (106, 269, 438), (25, 440, 265), (371, 265, 439), (371, 439, 267), (267, 439, 440), (25, 267, 440), (116, 444, 277), (85, 269, 441), (269, 344, 441), (283, 446, 445), (85, 441, 344), (370, 277, 443), (274, 343, 442), (277, 444, 443), (95, 442, 343), (83, 241, 432), (370, 443, 281), (281, 443, 444), (116, 281, 444), (89, 446, 283), (369, 283, 445), (369, 445, 284), (284, 445, 446), (89, 284, 446), (136, 454, 313), (82, 285, 447), (285, 342, 447), (82, 447, 342), (82, 287, 447), (241, 341, 432), (83, 432, 341), (101, 255, 448), (287, 340, 447), (82, 447, 340), (90, 281, 449), (255, 339, 448), (101, 448, 339), (113, 295, 450), (281, 338, 449), (300, 460, 459), (90, 449, 338), (128, 305, 451), (295, 337, 450), (320, 458, 457), (113, 450, 337), (133, 312, 452), (305, 336, 451), (302, 456, 455), (128, 451, 336), (368, 313, 453), (312, 335, 452), (313, 454, 453), (133, 452, 335), (121, 298, 460), (368, 453, 316), (316, 453, 454), (136, 316, 454), (125, 456, 302), (367, 302, 455), (367, 455, 318), (318, 455, 456), (125, 318, 456), (144, 458, 320), (366, 320, 457), (366, 457, 321), (321, 457, 458), (144, 321, 458), (121, 460, 300), (365, 300, 459), (365, 459, 324), (324, 459, 460), (121, 324, 460), (324, 550, 365), (120, 319, 461), (319, 334, 461), (120, 461, 334), (90, 293, 449), (298, 333, 460), (121, 460, 333), (145, 330, 462), (293, 332, 449), (90, 449, 332), (119, 323, 463), (330, 331, 462), (145, 462, 331), (118, 303, 464), (323, 304, 463), (119, 463, 304), (143, 324, 465), (303, 320, 464), (118, 464, 320), (122, 297, 466), (324, 327, 465), (143, 465, 327), (135, 311, 467), (297, 325, 466), (122, 466, 325), (134, 307, 468), (311, 308, 467), (135, 467, 308), (93, 292, 469), (307, 310, 468), (134, 468, 310), (92, 293, 470), (292, 296, 469), (93, 469, 296), (115, 289, 471), (293, 291, 470), (92, 470, 291), (114, 285, 472), (289, 286, 471), (115, 471, 286), (285, 288, 472), (114, 472, 288), (80, 240, 473), (286, 283, 471), (115, 471, 283), (87, 244, 474), (240, 275, 473), (80, 473, 275), (244, 272, 474), (87, 474, 272), (34, 242, 426), (272, 243, 474), (87, 474, 243), (33, 184, 425), (242, 189, 426), (34, 426, 189), (99, 246, 475), (184, 239, 425), (246, 249, 475), (99, 475, 249), (83, 242, 432), (247, 245, 430), (98, 430, 245), (35, 191, 476), (242, 241, 432), (79, 237, 477), (191, 235, 476), (35, 476, 235), (78, 233, 478), (237, 234, 477), (79, 477, 234), (75, 231, 479), (233, 236, 478), (78, 478, 236), (74, 229, 480), (231, 232, 479), (75, 479, 232), (73, 223, 481), (229, 230, 480), (74, 480, 230), (72, 219, 482), (223, 220, 481), (73, 481, 220), (54, 207, 483), (219, 222, 482), (72, 482, 222), (53, 199, 484), (207, 202, 483), (54, 483, 202), (54, 201, 483), (199, 206, 484), (53, 484, 206), (52, 197, 485), (201, 205, 483), (54, 483, 205), (46, 187, 486), (197, 203, 485), (52, 485, 203), (45, 183, 487), (187, 190, 486), (46, 486, 190), (19, 168, 488), (183, 186, 487), (45, 487, 186), (18, 164, 489), (168, 165, 488), (19, 488, 165), (167, 364, 490), (164, 167, 489), (18, 489, 167), (167, 164, 490), (364, 20, 490), (167, 490, 20), (164, 12, 491), (164, 364, 490), (165, 363, 492), (12, 364, 491), (164, 491, 364), (165, 168, 492), (363, 13, 492), (165, 492, 13), (168, 21, 493), (168, 363, 492), (186, 362, 494), (21, 363, 493), (168, 493, 363), (186, 183, 494), (362, 43, 494), (186, 494, 43), (183, 26, 495), (183, 362, 494), (190, 361, 496), (26, 362, 495), (183, 495, 362), (190, 187, 496), (361, 27, 496), (190, 496, 27), (187, 44, 497), (187, 361, 496), (203, 360, 498), (44, 361, 497), (187, 497, 361), (203, 197, 498), (360, 23, 498), (203, 498, 23), (197, 41, 499), (197, 360, 498), (205, 359, 500), (41, 360, 499), (197, 499, 360), (205, 201, 500), (359, 23, 500), (205, 500, 23), (201, 42, 501), (201, 359, 500), (206, 358, 502), (42, 359, 501), (201, 501, 359), (206, 199, 502), (358, 59, 502), (206, 502, 59), (199, 55, 503), (199, 358, 502), (202, 357, 504), (55, 358, 503), (199, 503, 358), (202, 207, 504), (357, 56, 504), (202, 504, 56), (207, 60, 505), (207, 357, 504), (222, 356, 506), (60, 357, 505), (207, 505, 357), (222, 219, 506), (356, 70, 506), (222, 506, 70), (219, 14, 507), (219, 356, 506), (220, 355, 508), (14, 356, 507), (219, 507, 356), (220, 223, 508), (355, 15, 508), (220, 508, 15), (223, 71, 509), (223, 355, 508), (230, 354, 510), (71, 355, 509), (223, 509, 355), (230, 229, 510), (354, 76, 510), (230, 510, 76), (229, 68, 511), (229, 354, 510), (232, 353, 512), (68, 354, 511), (229, 511, 354), (232, 231, 512), (353, 69, 512), (232, 512, 69), (231, 77, 513), (231, 353, 512), (236, 352, 514), (77, 353, 513), (231, 513, 353), (236, 233, 514), (352, 80, 514), (236, 514, 80), (233, 37, 515), (233, 352, 514), (234, 351, 516), (37, 352, 515), (233, 515, 352), (234, 237, 516), (351, 38, 516), (234, 516, 38), (237, 81, 517), (237, 351, 516), (235, 350, 518), (81, 351, 517), (237, 517, 351), (235, 191, 518), (350, 80, 518), (235, 518, 80), (191, 33, 519), (191, 350, 518), (241, 349, 520), (33, 350, 519), (191, 519, 350), (241, 242, 520), (349, 81, 520), (241, 520, 81), (242, 34, 521), (242, 349, 520), (245, 348, 522), (34, 349, 521), (242, 521, 349), (245, 247, 522), (348, 86, 522), (245, 522, 86), (247, 30, 523), (247, 348, 522), (249, 347, 524), (30, 348, 523), (247, 523, 348), (249, 246, 524), (347, 31, 524), (249, 524, 31), (246, 86, 525), (246, 347, 524), (239, 346, 526), (86, 347, 525), (246, 525, 347), (239, 184, 526), (346, 82, 526), (239, 526, 82), (184, 26, 527), (184, 346, 526), (189, 345, 528), (26, 346, 527), (184, 527, 346), (189, 242, 528), (345, 27, 528), (189, 528, 27), (242, 83, 521), (242, 345, 528), (243, 344, 529), (83, 345, 521), (242, 521, 345), (243, 272, 529), (344, 94, 529), (243, 529, 94), (272, 85, 530), (272, 344, 529), (272, 343, 530), (85, 344, 530), (272, 530, 344), (272, 244, 530), (343, 85, 530), (244, 95, 531), (244, 343, 530), (275, 342, 532), (95, 343, 531), (244, 531, 343), (275, 240, 532), (342, 88, 532), (275, 532, 88), (240, 82, 533), (240, 342, 532), (283, 341, 534), (82, 342, 533), (240, 533, 342), (283, 286, 534), (341, 89, 534), (283, 534, 89), (286, 83, 535), (286, 341, 534), (288, 340, 536), (83, 341, 535), (286, 535, 341), (288, 285, 536), (340, 100, 536), (288, 536, 100), (285, 82, 537), (285, 340, 536), (286, 339, 535), (82, 340, 537), (285, 537, 340), (286, 289, 535), (339, 83, 535), (289, 101, 538), (289, 339, 535), (291, 338, 539), (101, 339, 538), (289, 538, 339), (291, 293, 539), (338, 112, 539), (291, 539, 112), (293, 90, 540), (293, 338, 539), (296, 337, 541), (90, 338, 540), (293, 540, 338), (296, 292, 541), (337, 91, 541), (296, 541, 91), (292, 113, 542), (292, 337, 541), (310, 336, 543), (113, 337, 542), (292, 542, 337), (310, 307, 543), (336, 132, 543), (310, 543, 132), (307, 128, 544), (307, 336, 543), (308, 335, 545), (128, 336, 544), (307, 544, 336), (308, 311, 545), (335, 129, 545), (308, 545, 129), (311, 133, 546), (311, 335, 545), (325, 334, 547), (133, 335, 546), (311, 546, 335), (325, 297, 547), (334, 140, 547), (325, 547, 140), (297, 120, 548), (297, 334, 547), (327, 333, 549), (120, 334, 548), (297, 548, 334), (327, 324, 549), (333, 141, 549), (327, 549, 141), (324, 121, 550), (324, 333, 549), (320, 332, 551), (121, 333, 550), (324, 550, 333), (320, 303, 551), (332, 144, 551), (320, 551, 144), (303, 90, 552), (303, 332, 551), (304, 331, 553), (90, 332, 552), (303, 552, 332), (304, 323, 553), (331, 91, 553), (304, 553, 91), (323, 145, 554), (323, 331, 553), (331, 296, 555), (145, 331, 554), (323, 554, 331), (331, 330, 555), (296, 91, 555), (126, 575, 574), (331, 555, 91), (330, 93, 556), (330, 296, 555), (301, 453, 573), (332, 329, 557), (93, 296, 556), (368, 572, 571), (330, 556, 296), (332, 293, 557), (329, 144, 557), (127, 570, 569), (332, 557, 144), (293, 92, 540), (293, 329, 557), (314, 455, 568), (333, 328, 558), (92, 329, 540), (367, 567, 566), (293, 540, 329), (333, 298, 558), (328, 141, 558), (118, 551, 565), (333, 558, 141), (298, 123, 559), (298, 328, 558), (299, 457, 461), (334, 326, 560), (123, 328, 559), (366, 564, 561), (298, 559, 328), (334, 319, 560), (326, 140, 560), (119, 563, 554), (334, 560, 140), (319, 142, 561), (319, 326, 560), (323, 459, 462), (322, 365, 562), (142, 326, 561), (365, 550, 562), (319, 561, 326), (335, 312, 576), (322, 562, 143), (143, 562, 550), (324, 143, 550), (365, 459, 323), (145, 323, 462), (145, 462, 322), (322, 462, 459), (365, 322, 459), (300, 563, 119), (323, 119, 554), (323, 554, 365), (365, 554, 563), (300, 365, 563), (321, 564, 366), (319, 366, 561), (142, 561, 564), (321, 142, 564), (366, 457, 299), (120, 299, 461), (319, 461, 457), (366, 319, 457), (320, 551, 118), (299, 118, 565), (299, 565, 366), (366, 565, 551), (320, 366, 551), (318, 567, 367), (317, 367, 566), (317, 566, 139), (139, 566, 567), (318, 139, 567), (367, 455, 314), (137, 314, 568), (137, 568, 317), (317, 568, 455), (367, 317, 455), (302, 570, 127), (314, 127, 569), (314, 569, 367), (367, 569, 570), (302, 367, 570), (316, 572, 368), (315, 368, 571), (315, 571, 138), (138, 571, 572), (316, 138, 572), (368, 453, 301), (124, 301, 573), (124, 573, 315), (315, 573, 453), (368, 315, 453), (313, 575, 126), (301, 126, 574), (301, 574, 368), (368, 574, 575), (313, 368, 575), (284, 591, 369), (335, 306, 576), (306, 129, 576), (335, 576, 129), (312, 131, 577), (312, 306, 576), (336, 309, 578), (131, 306, 577), (312, 577, 306), (336, 305, 578), (309, 132, 578), (336, 578, 132), (305, 130, 579), (305, 309, 578), (337, 282, 580), (130, 309, 579), (305, 579, 309), (337, 295, 580), (282, 91, 580), (337, 580, 91), (295, 117, 581), (295, 282, 580), (338, 294, 582), (117, 282, 581), (295, 581, 282), (338, 281, 582), (294, 112, 582), (338, 582, 112), (281, 116, 583), (281, 294, 582), (339, 290, 584), (116, 294, 583), (281, 583, 294), (339, 255, 584), (290, 83, 584), (110, 614, 613), (339, 584, 83), (255, 103, 585), (255, 290, 584), (260, 433, 436), (340, 254, 586), (103, 290, 585), (374, 607, 609), (255, 585, 290), (340, 287, 586), (254, 100, 586), (111, 612, 611), (340, 586, 100), (287, 102, 587), (287, 254, 586), (266, 435, 610), (341, 276, 588), (102, 254, 587), (373, 609, 606), (287, 587, 254), (341, 241, 588), (276, 89, 588), (114, 597, 596), (341, 588, 89), (241, 276, 588), (280, 443, 595), (342, 280, 589), (81, 276, 520), (370, 583, 594), (241, 520, 276), (342, 285, 589), (280, 88, 589), (115, 534, 593), (342, 589, 88), (285, 114, 537), (285, 280, 589), (278, 445, 592), (282, 369, 590), (114, 280, 537), (369, 591, 590), (285, 537, 280), (343, 274, 598), (282, 590, 91), (91, 590, 591), (284, 91, 591), (369, 445, 278), (117, 278, 592), (117, 592, 282), (282, 592, 445), (369, 282, 445), (283, 534, 115), (278, 115, 593), (278, 593, 369), (369, 593, 534), (283, 369, 534), (281, 583, 370), (279, 370, 594), (279, 594, 90), (90, 594, 583), (281, 90, 583), (370, 443, 280), (88, 280, 595), (88, 595, 279), (279, 595, 443), (370, 279, 443), (277, 597, 114), (280, 114, 596), (280, 596, 370), (370, 596, 597), (277, 370, 597), (267, 603, 371), (343, 270, 598), (270, 85, 598), (108, 608, 607), (343, 598, 85), (274, 107, 599), (274, 270, 598), (264, 437, 440), (344, 273, 600), (107, 270, 599), (372, 601, 603), (274, 599, 270), (344, 269, 600), (273, 94, 600), (109, 606, 605), (344, 600, 94), (269, 106, 601), (269, 273, 600), (271, 439, 604), (270, 371, 602), (106, 273, 601), (371, 603, 602), (269, 601, 273), (345, 259, 615), (270, 602, 85), (85, 602, 603), (267, 85, 603), (371, 439, 271), (107, 271, 604), (107, 604, 270), (270, 604, 439), (371, 270, 439), (265, 606, 109), (271, 109, 605), (271, 605, 371), (371, 605, 606), (265, 371, 606), (269, 601, 372), (267, 372, 603), (85, 603, 601), (269, 85, 601), (372, 437, 264), (25, 264, 440), (267, 440, 437), (372, 267, 437), (268, 608, 108), (264, 108, 607), (264, 607, 372), (372, 607, 608), (268, 372, 608), (262, 609, 373), (265, 373, 606), (265, 606, 25), (25, 606, 609), (262, 25, 609), (373, 435, 266), (109, 266, 610), (109, 610, 265), (265, 610, 435), (373, 265, 435), (261, 612, 111), (266, 111, 611), (266, 611, 373), (373, 611, 612), (261, 373, 612), (264, 607, 374), (262, 374, 609), (25, 609, 607), (264, 25, 607), (374, 433, 260), (84, 260, 436), (262, 436, 433), (374, 262, 433), (263, 614, 110), (260, 110, 613), (260, 613, 374), (374, 613, 614), (263, 374, 614), (253, 620, 375), (345, 257, 615), (257, 27, 615), (30, 523, 624), (345, 615, 27), (259, 105, 616), (259, 257, 615), (177, 429, 623), (346, 258, 617), (105, 257, 616), (376, 622, 679), (259, 616, 257), (346, 256, 617), (258, 82, 617), (31, 621, 524), (346, 617, 82), (256, 104, 618), (256, 258, 617), (249, 431, 475), (252, 375, 619), (104, 258, 618), (375, 620, 619), (256, 618, 258), (347, 248, 625), (252, 619, 97), (97, 619, 620), (253, 97, 620), (375, 431, 249), (99, 475, 252), (252, 475, 431), (375, 252, 431), (182, 621, 31), (249, 524, 375), (375, 524, 621), (182, 375, 621), (251, 622, 376), (250, 376, 679), (250, 679, 96), (96, 679, 622), (251, 96, 622), (376, 429, 177), (28, 177, 623), (28, 623, 250), (250, 623, 429), (376, 250, 429), (177, 30, 624), (177, 624, 376), (376, 624, 523), (247, 376, 523), (215, 645, 377), (347, 176, 625), (176, 31, 625), (347, 625, 31), (248, 32, 626), (248, 176, 625), (348, 248, 627), (32, 176, 626), (248, 626, 176), (348, 170, 627), (248, 86, 627), (348, 627, 86), (170, 32, 628), (170, 248, 627), (349, 238, 629), (32, 248, 628), (170, 628, 248), (349, 192, 629), (238, 81, 629), (349, 629, 81), (192, 36, 630), (192, 238, 629), (350, 240, 631), (36, 238, 630), (192, 630, 238), (350, 239, 631), (240, 80, 631), (350, 631, 80), (239, 240, 631), (351, 194, 632), (82, 240, 526), (239, 526, 240), (351, 238, 632), (194, 38, 632), (351, 632, 38), (238, 36, 633), (238, 194, 632), (352, 235, 634), (36, 194, 633), (238, 633, 194), (352, 193, 634), (235, 80, 634), (352, 634, 80), (193, 35, 635), (193, 235, 634), (353, 226, 636), (35, 235, 635), (193, 635, 235), (353, 228, 636), (226, 69, 636), (8, 688, 700), (353, 636, 69), (228, 67, 637), (228, 226, 636), (148, 387, 699), (354, 227, 638), (67, 226, 637), (386, 698, 697), (228, 637, 226), (354, 225, 638), (227, 76, 638), (9, 696, 684), (354, 638, 76), (225, 66, 639), (225, 227, 638), (152, 389, 695), (355, 196, 640), (66, 227, 639), (385, 694, 693), (225, 639, 227), (355, 224, 640), (196, 15, 640), (24, 646, 651), (355, 640, 15), (224, 40, 641), (224, 196, 640), (212, 415, 650), (356, 221, 642), (40, 196, 641), (378, 649, 648), (224, 641, 196), (356, 195, 642), (221, 70, 642), (24, 647, 646), (356, 642, 70), (195, 39, 643), (195, 221, 642), (216, 417, 416), (218, 377, 644), (39, 221, 643), (377, 645, 644), (195, 643, 221), (357, 211, 652), (218, 644, 65), (65, 644, 645), (215, 65, 645), (377, 417, 216), (63, 416, 218), (218, 416, 417), (377, 218, 417), (213, 647, 24), (216, 24, 646), (216, 646, 377), (377, 646, 647), (213, 377, 647), (217, 649, 378), (214, 378, 648), (214, 648, 64), (64, 648, 649), (217, 64, 649), (378, 415, 212), (61, 212, 650), (61, 650, 214), (214, 650, 415), (378, 214, 415), (212, 24, 651), (212, 651, 378), (378, 651, 646), (216, 378, 646), (182, 621, 379), (357, 209, 652), (209, 56, 652), (357, 652, 56), (211, 58, 653), (211, 209, 652), (154, 397, 678), (358, 210, 654), (58, 209, 653), (154, 397, 677), (211, 653, 209), (358, 208, 654), (210, 59, 654), (22, 399, 676), (358, 654, 59), (208, 57, 655), (208, 210, 654), (22, 399, 675), (359, 203, 656), (57, 210, 655), (155, 674, 399), (208, 655, 210), (359, 198, 656), (203, 23, 656), (49, 673, 667), (359, 656, 23), (198, 52, 657), (198, 203, 656), (171, 401, 427), (360, 204, 658), (52, 203, 657), (382, 670, 628), (198, 657, 203), (360, 200, 658), (204, 23, 658), (50, 663, 672), (360, 658, 23), (200, 53, 659), (200, 204, 658), (174, 403, 402), (361, 189, 660), (53, 204, 659), (381, 671, 670), (200, 659, 204), (361, 188, 660), (189, 27, 660), (47, 669, 668), (361, 660, 27), (188, 34, 661), (188, 189, 660), (178, 405, 623), (362, 185, 662), (34, 189, 661), (380, 667, 624), (188, 661, 189), (362, 184, 662), (185, 43, 662), (48, 666, 665), (362, 662, 43), (184, 33, 527), (184, 185, 662), (180, 407, 664), (175, 379, 663), (33, 185, 527), (379, 621, 663), (184, 527, 185), (363, 169, 680), (175, 663, 31), (31, 663, 621), (379, 407, 180), (50, 180, 664), (50, 664, 175), (175, 664, 407), (379, 175, 407), (181, 666, 48), (180, 48, 665), (180, 665, 379), (379, 665, 666), (181, 379, 666), (171, 667, 380), (177, 380, 624), (30, 624, 667), (171, 30, 667), (380, 405, 178), (28, 178, 623), (177, 623, 405), (380, 177, 405), (179, 669, 47), (178, 47, 668), (178, 668, 380), (380, 668, 669), (179, 380, 669), (176, 671, 381), (173, 381, 670), (173, 670, 32), (32, 670, 671), (176, 32, 671), (381, 403, 174), (51, 174, 402), (173, 402, 403), (381, 173, 403), (175, 663, 50), (174, 50, 672), (174, 672, 381), (381, 672, 663), (175, 381, 663), (173, 670, 382), (170, 382, 628), (32, 628, 670), (382, 401, 171), (30, 171, 427), (170, 427, 401), (382, 170, 401), (172, 673, 49), (171, 49, 667), (171, 667, 382), (382, 667, 673), (172, 382, 673), (169, 674, 155), (155, 399, 21), (21, 399, 674), (169, 21, 674), (155, 399, 22), (22, 675, 155), (155, 675, 399), (22, 676, 155), (155, 676, 399), (166, 154, 677), (166, 677, 20), (20, 677, 397), (154, 20, 397), (10, 154, 678), (10, 678, 166), (166, 678, 397), (154, 166, 397), (152, 684, 383), (363, 159, 680), (159, 13, 680), (14, 692, 691), (363, 680, 13), (169, 11, 674), (169, 159, 680), (157, 391, 690), (364, 166, 681), (11, 159, 674), (384, 689, 688), (169, 674, 159), (364, 156, 681), (166, 20, 681), (15, 687, 686), (364, 681, 20), (156, 10, 682), (156, 166, 681), (163, 393, 685), (162, 383, 683), (10, 166, 682), (383, 684, 683), (156, 682, 166), (162, 683, 7), (7, 683, 684), (152, 7, 684), (383, 393, 163), (17, 163, 685), (17, 685, 162), (162, 685, 393), (383, 162, 393), (158, 687, 15), (163, 15, 686), (163, 686, 383), (383, 686, 687), (158, 383, 687), (161, 689, 384), (149, 384, 688), (149, 688, 6), (6, 688, 689), (161, 6, 689), (384, 391, 157), (8, 157, 690), (8, 690, 149), (149, 690, 391), (384, 149, 391), (160, 692, 14), (157, 14, 691), (157, 691, 384), (384, 691, 692), (160, 384, 692), (147, 694, 385), (151, 385, 693), (151, 693, 5), (5, 693, 694), (147, 5, 694), (385, 389, 152), (7, 152, 695), (7, 695, 151), (151, 695, 389), (385, 151, 389), (153, 696, 9), (152, 9, 684), (152, 684, 385), (385, 684, 696), (153, 385, 696), (150, 698, 386), (146, 386, 697), (146, 697, 4), (4, 697, 698), (150, 4, 698), (386, 387, 148), (2, 148, 699), (2, 699, 146), (146, 699, 387), (386, 146, 387), (149, 688, 8), (148, 8, 700), (148, 700, 386), (386, 700, 688), (149, 386, 688), (386, 149, 387), (21, 169, 396), (6, 388, 149), (149, 388, 387), (153, 390, 389), (160, 392, 391), (158, 394, 393), (172, 402, 401), (175, 404, 403), (179, 406, 405), (181, 408, 407), (574, 703, 573), (547, 573, 702), (574, 461, 703), (560, 706, 571), (461, 571, 705), (453, 708, 560), (575, 709, 453), (575, 443, 709), (454, 712, 572), (443, 572, 711), (451, 714, 552), (454, 552, 712), (451, 551, 714), (457, 717, 551), (561, 718, 457), (579, 720, 561), (578, 721, 544), (579, 544, 720), (468, 723, 578), (468, 543, 723), (543, 529, 724), (449, 727, 564), (529, 564, 726), (557, 728, 449), (438, 730, 557), (597, 731, 458), (438, 458, 730), (597, 540, 731), (540, 583, 733), (582, 736, 470), (583, 470, 735), (444, 738, 582), (444, 539, 738), (539, 600, 740), (601, 743, 608), (600, 608, 741), (434, 744, 601), (437, 746, 614), (434, 614, 744), (607, 747, 437), (433, 748, 607), (613, 750, 433), (613, 436, 750), (436, 609, 751), (609, 440, 753), (440, 603, 754), (612, 757, 441), (603, 441, 756), (612, 435, 757), (435, 530, 759), (606, 762, 530), (439, 763, 606), (611, 764, 439), (611, 474, 764), (450, 767, 610), (474, 610, 766), (542, 769, 581), (450, 581, 767), (580, 770, 605), (542, 605, 769), (592, 772, 580), (469, 773, 602), (592, 602, 772), (469, 541, 773), (556, 776, 590), (541, 590, 775), (556, 598, 776), (462, 778, 593), (598, 593, 777), (555, 780, 462), (562, 782, 555), (465, 784, 452), (562, 452, 782), (577, 785, 546), (465, 546, 784), (576, 787, 467), (577, 467, 785), (545, 788, 576), (568, 790, 545), (568, 549, 790), (549, 550, 791), (550, 459, 793), (554, 796, 604), (459, 604, 794), (566, 797, 554), (455, 798, 569), (566, 569, 797), (553, 799, 455), (567, 800, 553), (445, 802, 570), (567, 570, 800), (456, 558, 445), (558, 460, 804), (563, 807, 559), (460, 559, 805), (591, 808, 463), (563, 463, 807), (531, 810, 599), (591, 599, 808), (531, 471, 810), (471, 534, 811), (446, 814, 534), (538, 815, 442), (446, 442, 814), (538, 588, 815), (588, 535, 816), (477, 819, 535), (516, 821, 517), (477, 517, 819), (632, 822, 516), (424, 823, 632), (424, 520, 823), (619, 827, 520), (629, 828, 633), (619, 633, 827), (620, 830, 629), (620, 432, 830), (584, 833, 432), (630, 834, 584), (630, 521, 834), (521, 475, 836), (475, 431, 837), (431, 408, 839), (426, 843, 448), (408, 448, 841), (616, 844, 426), (615, 846, 585), (616, 585, 844), (621, 847, 615), (694, 849, 621), (524, 850, 693), (694, 693, 849), (666, 852, 661), (524, 661, 850), (666, 528, 852), (528, 512, 854), (525, 857, 479), (512, 479, 855), (389, 859, 390), (525, 390, 857), (407, 860, 389), (404, 862, 407), (410, 863, 695), (404, 695, 862), (410, 636, 863), (696, 866, 513), (636, 513, 864), (696, 660, 866), (660, 684, 867), (684, 663, 869), (625, 872, 676), (663, 676, 870), (675, 873, 625), (665, 875, 641), (675, 641, 873), (420, 876, 422), (665, 422, 875), (637, 878, 394), (420, 394, 876), (637, 399, 878), (683, 881, 664), (399, 664, 879), (674, 883, 400), (683, 400, 881), (393, 884, 674), (396, 886, 393), (640, 887, 671), (396, 671, 886), (509, 889, 640), (497, 890, 687), (509, 687, 889), (497, 680, 890), (403, 893, 493), (680, 493, 892), (492, 895, 403), (428, 896, 492), (672, 898, 488), (428, 488, 896), (496, 899, 481), (672, 481, 898), (508, 901, 496), (686, 903, 508), (645, 904, 685), (686, 685, 903), (626, 906, 418), (645, 418, 904), (504, 907, 644), (626, 644, 906), (417, 908, 504), (486, 910, 417), (652, 912, 647), (486, 647, 910), (412, 914, 652), (483, 915, 501), (412, 501, 914), (670, 917, 483), (653, 918, 670), (402, 920, 505), (653, 505, 918), (414, 921, 402), (414, 416, 921), (646, 924, 657), (416, 657, 923), (500, 926, 646), (656, 927, 500), (485, 929, 656), (485, 498, 929), (415, 932, 651), (498, 651, 930), (649, 933, 415), (649, 658, 933), (673, 936, 499), (658, 499, 935), (673, 401, 936), (628, 939, 650), (401, 650, 938), (648, 940, 628), (648, 502, 940), (659, 943, 411), (502, 411, 942), (627, 945, 484), (659, 484, 943), (654, 946, 627), (503, 948, 654), (522, 949, 655), (503, 655, 948), (487, 951, 522), (406, 953, 413), (487, 413, 951), (667, 955, 495), (406, 495, 953), (669, 956, 667), (692, 958, 392), (669, 392, 956), (507, 959, 419), (692, 419, 958), (489, 960, 482), (507, 482, 959), (489, 427, 960), (395, 963, 491), (427, 491, 962), (395, 494, 963), (494, 490, 965), (490, 681, 966), (691, 969, 682), (681, 682, 968), (691, 506, 969), (506, 405, 971), (405, 642, 972), (523, 975, 643), (642, 643, 974), (391, 977, 523), (677, 978, 391), (409, 980, 678), (677, 678, 978), (689, 981, 409), (689, 397, 981), (618, 985, 690), (397, 690, 983), (398, 986, 668), (618, 668, 985), (624, 988, 398), (662, 989, 624), (688, 991, 662), (700, 992, 688), (700, 430, 992), (639, 995, 388), (430, 388, 994), (639, 510, 995), (510, 638, 997), (638, 387, 998), (527, 1001, 699), (387, 699, 1000), (429, 1003, 527), (480, 1004, 429), (480, 623, 1004), (421, 1007, 511), (623, 511, 1006), (421, 617, 1007), (697, 1010, 698), (617, 698, 1009), (697, 425, 1010), (425, 587, 1012), (679, 526, 1013), (519, 1016, 526), (519, 586, 1016), (476, 1019, 622), (586, 622, 1018), (476, 447, 1019), (447, 631, 1021), (631, 518, 1022), (635, 1025, 533), (518, 533, 1023), (634, 1027, 473), (635, 473, 1025), (423, 1029, 634), (514, 1030, 515), (423, 515, 1029), (478, 1031, 514), (478, 537, 1031), (537, 589, 1032), (589, 536, 1034), (536, 532, 1035), (596, 1038, 595), (532, 595, 1037), (594, 1040, 472), (596, 472, 1038), (466, 1041, 464), (594, 464, 1040), (565, 701, 548), (466, 548, 1041), (892, 851, 890), (565, 547, 701), (547, 702, 701), (573, 703, 702), (461, 705, 703), (571, 706, 705), (560, 708, 706), (453, 709, 708), (443, 711, 709), (572, 712, 711), (552, 714, 712), (551, 715, 714), (551, 717, 715), (457, 718, 717), (561, 720, 718), (544, 721, 720), (578, 723, 721), (543, 724, 723), (529, 726, 724), (564, 727, 726), (449, 728, 727), (557, 730, 728), (458, 731, 730), (540, 733, 731), (583, 735, 733), (470, 736, 735), (582, 738, 736), (539, 740, 738), (600, 741, 740), (608, 743, 741), (601, 744, 743), (614, 746, 744), (437, 747, 746), (607, 748, 747), (433, 750, 748), (436, 751, 750), (609, 753, 751), (440, 754, 753), (603, 756, 754), (441, 757, 756), (435, 759, 757), (530, 760, 759), (530, 762, 760), (606, 763, 762), (439, 764, 763), (474, 766, 764), (610, 767, 766), (581, 769, 767), (605, 770, 769), (580, 772, 770), (602, 773, 772), (541, 775, 773), (590, 776, 775), (598, 777, 776), (593, 778, 777), (462, 780, 778), (555, 782, 780), (452, 784, 782), (546, 785, 784), (467, 787, 785), (576, 788, 787), (545, 790, 788), (549, 791, 790), (550, 793, 791), (459, 794, 793), (604, 796, 794), (554, 797, 796), (569, 798, 797), (455, 799, 798), (553, 800, 799), (570, 802, 800), (445, 558, 802), (460, 805, 804), (559, 807, 805), (463, 808, 807), (599, 810, 808), (471, 811, 810), (534, 813, 811), (534, 814, 813), (442, 815, 814), (588, 816, 815), (535, 818, 816), (535, 819, 818), (517, 821, 819), (516, 822, 821), (632, 823, 822), (520, 825, 823), (520, 827, 825), (633, 828, 827), (629, 830, 828), (432, 831, 830), (432, 833, 831), (584, 834, 833), (521, 836, 834), (475, 837, 836), (431, 839, 837), (408, 841, 839), (448, 843, 841), (426, 844, 843), (585, 846, 844), (615, 847, 846), (621, 849, 847), (693, 850, 849), (708, 709, 1036), (661, 852, 850), (528, 854, 852), (512, 855, 854), (479, 857, 855), (390, 859, 857), (389, 860, 859), (407, 862, 860), (695, 863, 862), (636, 864, 863), (513, 866, 864), (660, 867, 866), (684, 869, 867), (663, 870, 869), (676, 872, 870), (625, 873, 872), (641, 875, 873), (422, 876, 875), (394, 878, 876), (399, 879, 878), (664, 881, 879), (400, 883, 881), (674, 884, 883), (393, 886, 884), (671, 887, 886), (640, 889, 887), (687, 890, 889), (680, 892, 890), (493, 893, 892), (403, 895, 893), (492, 896, 895), (488, 898, 896), (481, 899, 898), (496, 901, 899), (508, 903, 901), (685, 904, 903), (418, 906, 904), (644, 907, 906), (504, 908, 907), (417, 910, 908), (647, 912, 910), (652, 914, 912), (501, 915, 914), (483, 917, 915), (670, 918, 917), (505, 920, 918), (402, 921, 920), (416, 923, 921), (657, 924, 923), (646, 926, 924), (500, 927, 926), (656, 929, 927), (498, 930, 929), (651, 932, 930), (415, 933, 932), (658, 935, 933), (499, 936, 935), (401, 938, 936), (650, 939, 938), (628, 940, 939), (502, 942, 940), (411, 943, 942), (484, 945, 943), (627, 946, 945), (654, 948, 946), (655, 949, 948), (522, 951, 949), (413, 953, 951), (495, 955, 953), (667, 956, 955), (392, 958, 956), (419, 959, 958), (482, 960, 959), (427, 962, 960), (491, 963, 962), (494, 965, 963), (490, 966, 965), (681, 968, 966), (682, 969, 968), (506, 971, 969), (405, 972, 971), (642, 974, 972), (643, 975, 974), (523, 977, 975), (391, 978, 977), (678, 980, 978), (409, 981, 980), (397, 983, 981), (690, 985, 983), (668, 986, 985), (398, 988, 986), (624, 989, 988), (662, 991, 989), (688, 992, 991), (430, 994, 992), (388, 995, 994), (510, 997, 995), (638, 998, 997), (387, 1000, 998), (699, 1001, 1000), (527, 1003, 1001), (429, 1004, 1003), (623, 1006, 1004), (511, 1007, 1006), (617, 1009, 1007), (698, 1010, 1009), (425, 1012, 1010), (587, 679, 1013, 1012), (526, 1015, 1013), (526, 1016, 1015), (586, 1018, 1016), (622, 1019, 1018), (447, 1021, 1019), (631, 1022, 1021), (518, 1023, 1022), (533, 1025, 1023), (473, 1027, 1025), (634, 1029, 1027), (515, 1030, 1029), (514, 1031, 1030), (537, 1032, 1031), (589, 1034, 1032), (536, 1035, 1034), (532, 1037, 1035), (595, 1038, 1037), (472, 1040, 1038), (464, 1041, 1040), (548, 701, 1041), (865, 861, 755), (702, 703, 1042), (705, 706, 1039), (1026, 711, 712), (714, 1026, 712), (705, 1039, 703), (711, 1033, 709), (1026, 717, 718), (1024, 718, 720), (717, 1028, 715), (724, 1020, 723), (720, 721, 1024), (708, 1036, 706), (727, 1017, 726), (714, 715, 1024), (730, 1014, 728), (723, 1020, 721), (733, 1011, 731), (724, 726, 1020), (736, 1008, 735), (727, 728, 1017), (740, 1005, 738), (730, 731, 1014), (743, 1002, 741), (733, 735, 1011), (746, 999, 744), (736, 738, 1008), (748, 996, 747), (740, 741, 1005), (751, 993, 750), (743, 744, 1002), (754, 990, 753), (746, 747, 999), (757, 987, 756), (748, 750, 996), (760, 984, 759), (751, 753, 993), (763, 982, 762), (754, 756, 990), (766, 979, 764), (757, 759, 987), (769, 976, 767), (760, 762, 984), (772, 973, 770), (763, 764, 982), (775, 970, 773), (766, 767, 979), (777, 967, 776), (769, 770, 976), (780, 964, 778), (772, 773, 973), (784, 961, 782), (775, 776, 970), (788, 957, 787), (952, 788, 790), (791, 952, 790), (793, 954, 791), (794, 952, 793), (784, 785, 961), (777, 778, 967), (797, 947, 796), (780, 782, 964), (799, 944, 798), (787, 957, 785), (794, 796, 950), (941, 944, 800), (804, 941, 558), (805, 937, 804), (797, 798, 947), (808, 934, 807), (799, 800, 944), (811, 931, 810), (802, 558, 941), (814, 928, 813), (805, 807, 937), (816, 925, 815), (808, 810, 934), (819, 922, 818), (811, 813, 931), (822, 919, 821), (814, 815, 928), (825, 916, 823), (816, 818, 925), (830, 913, 828), (909, 830, 831), (833, 909, 831), (819, 821, 922), (828, 913, 827), (836, 905, 834), (822, 823, 919), (841, 902, 839), (839, 902, 837), (825, 827, 916), (846, 897, 844), (847, 900, 846), (844, 897, 843), (850, 891, 849), (833, 834, 911), (854, 888, 852), (897, 900, 841, 843), (857, 885, 855), (847, 849, 894), (860, 882, 859), (850, 852, 891), (863, 880, 862), (854, 855, 888), (866, 877, 864), (857, 859, 885), (869, 874, 867), (860, 862, 882), (872, 871, 870), (863, 864, 880), (875, 868, 873), (866, 867, 877), (869, 870, 874), (865, 868, 876), (856, 881, 883), (884, 856, 883), (856, 884, 886), (881, 861, 879), (872, 873, 871), (889, 853, 887), (875, 876, 868), (1041, 701, 704), (886, 887, 856), (895, 848, 893), (889, 890, 853), (840, 898, 899), (842, 899, 901), (903, 842, 901), (904, 840, 903), (898, 845, 896), (702, 1042, 701), (907, 835, 906), (892, 893, 851), (912, 832, 910), (914, 824, 912), (910, 832, 908), (895, 896, 848), (824, 917, 918), (920, 824, 918), (824, 920, 921), (923, 824, 921), (917, 826, 915), (824, 829, 826), (927, 817, 926), (904, 906, 838), (817, 820, 924), (930, 817, 929), (932, 812, 930), (914, 915, 829), (935, 809, 933), (923, 924, 820), (938, 806, 936), (927, 929, 817), (940, 803, 939), (932, 933, 812), (943, 801, 942), (935, 936, 809), (948, 1, 946), (938, 939, 806), (946, 1, 945), (951, 795, 949), (940, 942, 803), (955, 792, 953), (943, 945, 801), (958, 789, 956), (948, 949, 1), (960, 786, 959), (951, 953, 795), (965, 783, 963), (779, 965, 966), (968, 779, 966), (969, 779, 968), (955, 956, 792), (963, 783, 962), (972, 774, 971), (958, 959, 789), (975, 771, 974), (960, 962, 786), (978, 768, 977), (969, 971, 781), (765, 983, 761), (765, 768, 980), (972, 974, 774), (985, 761, 983), (988, 758, 986), (978, 980, 768), (991, 755, 989), (981, 983, 765), (994, 752, 992), (985, 986, 761), (998, 749, 997), (997, 749, 995), (1001, 745, 1000), (991, 992, 755), (1006, 742, 1004), (739, 1006, 1007), (1009, 739, 1007), (1004, 742, 1003), (994, 995, 752), (1013, 734, 1012), (1012, 734, 1010), (998, 1000, 749), (1018, 729, 1016), (1016, 729, 1015), (1013, 1015, 732), (1021, 725, 1019), (1001, 1003, 745), (1023, 722, 1022), (729, 732, 1015), (1027, 719, 1025), (1018, 1019, 732), (1030, 716, 1029), (1021, 1022, 725), (1032, 713, 1031), (1023, 1025, 722), (1035, 710, 1034), (1027, 1029, 719), (1038, 707, 1037), (1030, 1031, 716), (878, 879, 865), (713, 716, 1031), (710, 713, 1034), (707, 710, 1037), (836, 837, 905), (704, 707, 1040), (907, 908, 835), (1038, 1040, 707), (1041, 704, 1040), (1032, 1034, 713), (1035, 1037, 710), (1009, 1010, 737), (716, 719, 1029), (719, 722, 1025), (722, 725, 1022), (725, 732, 1019), (734, 737, 1010), (742, 745, 1003), (745, 749, 1000), (749, 752, 995), (752, 755, 992), (755, 758, 988, 989), (758, 761, 986), (981, 765, 980), (768, 774, 771, 975, 977), (771, 774, 974), (774, 781, 971), (783, 786, 962), (786, 789, 959), (789, 792, 956), (792, 795, 953), (795, 1, 949), (1, 801, 945), (801, 803, 942), (803, 806, 939), (806, 809, 936), (809, 812, 933), (926, 817, 924), (826, 829, 915), (832, 835, 908), (835, 838, 906), (845, 848, 896), (848, 851, 893), (1042, 704, 701), (851, 853, 890), (853, 856, 887), (878, 865, 876), (868, 871, 873), (871, 882, 874, 870), (874, 877, 867), (877, 880, 864), (880, 882, 862), (882, 885, 859), (885, 888, 855), (888, 891, 852), (891, 894, 849), (902, 905, 837), (905, 911, 834), (913, 916, 827), (916, 919, 823), (919, 922, 821), (922, 925, 818), (925, 928, 815), (928, 931, 813), (931, 934, 810), (934, 937, 807), (802, 941, 800), (944, 947, 798), (947, 950, 796), (957, 961, 785), (961, 964, 782), (964, 967, 778), (967, 970, 776), (970, 973, 773), (973, 976, 770), (976, 979, 767), (979, 982, 764), (982, 984, 762), (984, 987, 759), (987, 990, 756), (990, 993, 753), (993, 996, 750), (996, 999, 747), (999, 1002, 744), (1002, 1005, 741), (1005, 1008, 738), (1008, 1011, 735), (1011, 1014, 731), (1014, 1017, 728), (1017, 1020, 726), (1020, 1024, 721), (1024, 715, 1028), (1033, 1036, 709), (1036, 1039, 706), (1042, 703, 1039), (707, 704, 1039), (1039, 1036, 1033), (704, 1042, 1039), (716, 713, 722), (710, 707, 1014), (1033, 1026, 1028, 1024), (707, 1039, 1033), (719, 716, 722), (725, 722, 713), (737, 734, 732), (732, 713, 710), (725, 713, 732), (745, 742, 737), (737, 732, 752), (1033, 1024, 1017), (745, 737, 752), (1024, 1020, 1017), (707, 1033, 1014), (1014, 1011, 1008), (1033, 1017, 1014), (752, 749, 745), (732, 710, 752), (1014, 1008, 1002), (1002, 999, 984), (1008, 1005, 1002), (752, 710, 1014), (752, 1014, 1002), (999, 996, 990), (990, 987, 984), (996, 993, 990), (999, 990, 984), (984, 982, 979), (979, 976, 973), (973, 970, 967), (967, 964, 941), (957, 952, 950), (964, 961, 957), (979, 973, 967), (1002, 984, 979), (752, 1002, 979), (964, 957, 944), (752, 979, 885), (755, 752, 871), (957, 950, 944), (950, 947, 944), (964, 944, 941), (941, 937, 934), (931, 928, 925), (941, 934, 931), (783, 781, 768), (789, 786, 783), (792, 789, 765), (781, 774, 768), (783, 768, 765), (789, 783, 765), (792, 765, 761), (803, 1, 795, 792), (812, 809, 806), (806, 803, 792), (806, 792, 761), (817, 812, 820), (832, 824, 835), (820, 812, 806), (835, 824, 838), (845, 840, 838), (838, 824, 820), (838, 820, 861), (848, 845, 838), (853, 851, 848), (861, 856, 853), (861, 853, 838), (848, 838, 853), (820, 806, 861), (967, 941, 931), (925, 922, 919), (967, 931, 911), (931, 925, 916), (916, 913, 911), (925, 919, 916), (931, 916, 911), (911, 905, 902), (902, 900, 894), (894, 891, 888), (902, 894, 888), (967, 911, 902), (902, 888, 885), (882, 880, 874), (967, 902, 885), (880, 877, 874), (885, 882, 871), (979, 967, 885), (752, 885, 871), (755, 871, 868), (755, 868, 865), (861, 806, 761), (758, 755, 761), (861, 761, 755), (1026, 1033, 711), (714, 1024, 1028, 1026), (1026, 1028, 717), (1024, 1028, 1026, 718), (952, 957, 788), (791, 954, 952), (793, 952, 954), (794, 950, 952), (804, 937, 941), (830, 911, 913), (909, 911, 830), (833, 911, 909), (841, 900, 902), (846, 900, 897), (847, 894, 900), (879, 861, 865), (856, 861, 881), (884, 858, 856), (856, 858, 884), (840, 845, 898), (842, 840, 899), (903, 840, 842), (904, 838, 840), (912, 824, 832), (914, 829, 824), (824, 826, 917), (920, 820, 824), (824, 820, 920), (923, 820, 824), (930, 812, 817), (965, 781, 783), (779, 781, 965), (969, 781, 779), (1006, 737, 742), (739, 737, 1006), (1009, 737, 739), (1013, 732, 734), (1018, 732, 729), (801, 1, 803)])
me_suzanne_001.use_remesh_preserve_volume = False
me_suzanne_001.use_remesh_preserve_attributes = False
me_suzanne_001.use_mirror_vertex_groups = False
me_suzanne_001.update()
me_suzanne = bpy.data.meshes.new('Suzanne')
me_suzanne.from_pydata([(0.4375, -0.7656, 0.1641), (-0.4375, -0.7656, 0.1641), (0.5, -0.6875, 0.09375), (-0.5, -0.6875, 0.09375), (0.5469, -0.5781, 0.05469), (-0.5469, -0.5781, 0.05469), (0.3516, -0.6172, -0.02344), (-0.3516, -0.6172, -0.02344), (0.3516, -0.7188, 0.03125), (-0.3516, -0.7188, 0.03125), (0.3516, -0.7812, 0.1328), (-0.3516, -0.7812, 0.1328), (0.2734, -0.7969, 0.1641), (-0.2734, -0.7969, 0.1641), (0.2031, -0.7422, 0.09375), (-0.2031, -0.7422, 0.09375), (0.1562, -0.6484, 0.05469), (-0.1562, -0.6484, 0.05469), (0.07812, -0.6562, 0.2422), (-0.07812, -0.6562, 0.2422), (0.1406, -0.7422, 0.2422), (-0.1406, -0.7422, 0.2422), (0.2422, -0.7969, 0.2422), (-0.2422, -0.7969, 0.2422), (0.2734, -0.7969, 0.3281), (-0.2734, -0.7969, 0.3281), (0.2031, -0.7422, 0.3906), (-0.2031, -0.7422, 0.3906), (0.1562, -0.6484, 0.4375), (-0.1562, -0.6484, 0.4375), (0.3516, -0.6172, 0.5156), (-0.3516, -0.6172, 0.5156), (0.3516, -0.7188, 0.4531), (-0.3516, -0.7188, 0.4531), (0.3516, -0.7812, 0.3594), (-0.3516, -0.7812, 0.3594), (0.4375, -0.7656, 0.3281), (-0.4375, -0.7656, 0.3281), (0.5, -0.6875, 0.3906), (-0.5, -0.6875, 0.3906), (0.5469, -0.5781, 0.4375), (-0.5469, -0.5781, 0.4375), (0.625, -0.5625, 0.2422), (-0.625, -0.5625, 0.2422), (0.5625, -0.6719, 0.2422), (-0.5625, -0.6719, 0.2422), (0.4688, -0.7578, 0.2422), (-0.4688, -0.7578, 0.2422), (0.4766, -0.7734, 0.2422), (-0.4766, -0.7734, 0.2422), (0.4453, -0.7812, 0.3359), (-0.4453, -0.7812, 0.3359), (0.3516, -0.8047, 0.375), (-0.3516, -0.8047, 0.375), (0.2656, -0.8203, 0.3359), (-0.2656, -0.8203, 0.3359), (0.2266, -0.8203, 0.2422), (-0.2266, -0.8203, 0.2422), (0.2656, -0.8203, 0.1562), (-0.2656, -0.8203, 0.1562), (0.3516, -0.8281, 0.2422), (-0.3516, -0.8281, 0.2422), (0.3516, -0.8047, 0.1172), (-0.3516, -0.8047, 0.1172), (0.4453, -0.7812, 0.1562), (-0.4453, -0.7812, 0.1562), (0.0, -0.7422, 0.4297), (0.0, -0.8203, 0.3516), (0.0, -0.7344, -0.6797), (0.0, -0.7812, -0.3203), (0.0, -0.7969, -0.1875), (0.0, -0.7188, -0.7734), (0.0, -0.6016, 0.4062), (0.0, -0.5703, 0.5703), (0.0, 0.5469, 0.8984), (0.0, 0.8516, 0.5625), (0.0, 0.8281, 0.07031), (0.0, 0.3516, -0.3828), (0.2031, -0.5625, -0.1875), (-0.2031, -0.5625, -0.1875), (0.3125, -0.5703, -0.4375), (-0.3125, -0.5703, -0.4375), (0.3516, -0.5703, -0.6953), (-0.3516, -0.5703, -0.6953), (0.3672, -0.5312, -0.8906), (-0.3672, -0.5312, -0.8906), (0.3281, -0.5234, -0.9453), (-0.3281, -0.5234, -0.9453), (0.1797, -0.5547, -0.9688), (-0.1797, -0.5547, -0.9688), (0.0, -0.5781, -0.9844), (0.4375, -0.5312, -0.1406), (-0.4375, -0.5312, -0.1406), (0.6328, -0.5391, -0.03906), (-0.6328, -0.5391, -0.03906), (0.8281, -0.4453, 0.1484), (-0.8281, -0.4453, 0.1484), (0.8594, -0.5938, 0.4297), (-0.8594, -0.5938, 0.4297), (0.7109, -0.625, 0.4844), (-0.7109, -0.625, 0.4844), (0.4922, -0.6875, 0.6016), (-0.4922, -0.6875, 0.6016), (0.3203, -0.7344, 0.7578), (-0.3203, -0.7344, 0.7578), (0.1562, -0.7578, 0.7188), (-0.1562, -0.7578, 0.7188), (0.0625, -0.75, 0.4922), (-0.0625, -0.75, 0.4922), (0.1641, -0.7734, 0.4141), (-0.1641, -0.7734, 0.4141), (0.125, -0.7656, 0.3047), (-0.125, -0.7656, 0.3047), (0.2031, -0.7422, 0.09375), (-0.2031, -0.7422, 0.09375), (0.375, -0.7031, 0.01562), (-0.375, -0.7031, 0.01562), (0.4922, -0.6719, 0.0625), (-0.4922, -0.6719, 0.0625), (0.625, -0.6484, 0.1875), (-0.625, -0.6484, 0.1875), (0.6406, -0.6484, 0.2969), (-0.6406, -0.6484, 0.2969), (0.6016, -0.6641, 0.375), (-0.6016, -0.6641, 0.375), (0.4297, -0.7188, 0.4375), (-0.4297, -0.7188, 0.4375), (0.25, -0.7578, 0.4688), (-0.25, -0.7578, 0.4688), (0.0, -0.7344, -0.7656), (0.1094, -0.7344, -0.7188), (-0.1094, -0.7344, -0.7188), (0.1172, -0.7109, -0.8359), (-0.1172, -0.7109, -0.8359), (0.0625, -0.6953, -0.8828), (-0.0625, -0.6953, -0.8828), (0.0, -0.6875, -0.8906), (0.0, -0.75, -0.1953), (0.0, -0.7422, -0.1406), (0.1016, -0.7422, -0.1484), (-0.1016, -0.7422, -0.1484), (0.125, -0.75, -0.2266), (-0.125, -0.75, -0.2266), (0.08594, -0.7422, -0.2891), (-0.08594, -0.7422, -0.2891), (0.3984, -0.6719, -0.04688), (-0.3984, -0.6719, -0.04688), (0.6172, -0.625, 0.05469), (-0.6172, -0.625, 0.05469), (0.7266, -0.6016, 0.2031), (-0.7266, -0.6016, 0.2031), (0.7422, -0.6562, 0.375), (-0.7422, -0.6562, 0.375), (0.6875, -0.7266, 0.4141), (-0.6875, -0.7266, 0.4141), (0.4375, -0.7969, 0.5469), (-0.4375, -0.7969, 0.5469), (0.3125, -0.8359, 0.6406), (-0.3125, -0.8359, 0.6406), (0.2031, -0.8516, 0.6172), (-0.2031, -0.8516, 0.6172), (0.1016, -0.8438, 0.4297), (-0.1016, -0.8438, 0.4297), (0.125, -0.8125, -0.1016), (-0.125, -0.8125, -0.1016), (0.2109, -0.7109, -0.4453), (-0.2109, -0.7109, -0.4453), (0.25, -0.6875, -0.7031), (-0.25, -0.6875, -0.7031), (0.2656, -0.6641, -0.8203), (-0.2656, -0.6641, -0.8203), (0.2344, -0.6328, -0.9141), (-0.2344, -0.6328, -0.9141), (0.1641, -0.6328, -0.9297), (-0.1641, -0.6328, -0.9297), (0.0, -0.6406, -0.9453), (0.0, -0.7266, 0.04688), (0.0, -0.7656, 0.2109), (0.3281, -0.7422, 0.4766), (-0.3281, -0.7422, 0.4766), (0.1641, -0.75, 0.1406), (-0.1641, -0.75, 0.1406), (0.1328, -0.7578, 0.2109), (-0.1328, -0.7578, 0.2109), (0.1172, -0.7344, -0.6875), (-0.1172, -0.7344, -0.6875), (0.07812, -0.75, -0.4453), (-0.07812, -0.75, -0.4453), (0.0, -0.75, -0.4453), (0.0, -0.7422, -0.3281), (0.09375, -0.7812, -0.2734), (-0.09375, -0.7812, -0.2734), (0.1328, -0.7969, -0.2266), (-0.1328, -0.7969, -0.2266), (0.1094, -0.7812, -0.1328), (-0.1094, -0.7812, -0.1328), (0.03906, -0.7812, -0.125), (-0.03906, -0.7812, -0.125), (0.0, -0.8281, -0.2031), (0.04688, -0.8125, -0.1484), (-0.04688, -0.8125, -0.1484), (0.09375, -0.8125, -0.1562), (-0.09375, -0.8125, -0.1562), (0.1094, -0.8281, -0.2266), (-0.1094, -0.8281, -0.2266), (0.07812, -0.8047, -0.25), (-0.07812, -0.8047, -0.25), (0.0, -0.8047, -0.2891), (0.2578, -0.5547, -0.3125), (-0.2578, -0.5547, -0.3125), (0.1641, -0.7109, -0.2422), (-0.1641, -0.7109, -0.2422), (0.1797, -0.7109, -0.3125), (-0.1797, -0.7109, -0.3125), (0.2344, -0.5547, -0.25), (-0.2344, -0.5547, -0.25), (0.0, -0.6875, -0.875), (0.04688, -0.6875, -0.8672), (-0.04688, -0.6875, -0.8672), (0.09375, -0.7109, -0.8203), (-0.09375, -0.7109, -0.8203), (0.09375, -0.7266, -0.7422), (-0.09375, -0.7266, -0.7422), (0.0, -0.6562, -0.7812), (0.09375, -0.6641, -0.75), (-0.09375, -0.6641, -0.75), (0.09375, -0.6406, -0.8125), (-0.09375, -0.6406, -0.8125), (0.04688, -0.6328, -0.8516), (-0.04688, -0.6328, -0.8516), (0.0, -0.6328, -0.8594), (0.1719, -0.7812, 0.2188), (-0.1719, -0.7812, 0.2188), (0.1875, -0.7734, 0.1562), (-0.1875, -0.7734, 0.1562), (0.3359, -0.7578, 0.4297), (-0.3359, -0.7578, 0.4297), (0.2734, -0.7734, 0.4219), (-0.2734, -0.7734, 0.4219), (0.4219, -0.7734, 0.3984), (-0.4219, -0.7734, 0.3984), (0.5625, -0.6953, 0.3516), (-0.5625, -0.6953, 0.3516), (0.5859, -0.6875, 0.2891), (-0.5859, -0.6875, 0.2891), (0.5781, -0.6797, 0.1953), (-0.5781, -0.6797, 0.1953), (0.4766, -0.7188, 0.1016), (-0.4766, -0.7188, 0.1016), (0.375, -0.7422, 0.0625), (-0.375, -0.7422, 0.0625), (0.2266, -0.7812, 0.1094), (-0.2266, -0.7812, 0.1094), (0.1797, -0.7812, 0.2969), (-0.1797, -0.7812, 0.2969), (0.2109, -0.7812, 0.375), (-0.2109, -0.7812, 0.375), (0.2344, -0.7578, 0.3594), (-0.2344, -0.7578, 0.3594), (0.1953, -0.7578, 0.2969), (-0.1953, -0.7578, 0.2969), (0.2422, -0.7578, 0.125), (-0.2422, -0.7578, 0.125), (0.375, -0.7266, 0.08594), (-0.375, -0.7266, 0.08594), (0.4609, -0.7031, 0.1172), (-0.4609, -0.7031, 0.1172), (0.5469, -0.6719, 0.2109), (-0.5469, -0.6719, 0.2109), (0.5547, -0.6719, 0.2812), (-0.5547, -0.6719, 0.2812), (0.5312, -0.6797, 0.3359), (-0.5312, -0.6797, 0.3359), (0.4141, -0.75, 0.3906), (-0.4141, -0.75, 0.3906), (0.2812, -0.7656, 0.3984), (-0.2812, -0.7656, 0.3984), (0.3359, -0.75, 0.4062), (-0.3359, -0.75, 0.4062), (0.2031, -0.75, 0.1719), (-0.2031, -0.75, 0.1719), (0.1953, -0.75, 0.2266), (-0.1953, -0.75, 0.2266), (0.1094, -0.6094, 0.4609), (-0.1094, -0.6094, 0.4609), (0.1953, -0.6172, 0.6641), (-0.1953, -0.6172, 0.6641), (0.3359, -0.5938, 0.6875), (-0.3359, -0.5938, 0.6875), (0.4844, -0.5547, 0.5547), (-0.4844, -0.5547, 0.5547), (0.6797, -0.4922, 0.4531), (-0.6797, -0.4922, 0.4531), (0.7969, -0.4609, 0.4062), (-0.7969, -0.4609, 0.4062), (0.7734, -0.375, 0.1641), (-0.7734, -0.375, 0.1641), (0.6016, -0.4141, 0.0), (-0.6016, -0.4141, 0.0), (0.4375, -0.4688, -0.09375), (-0.4375, -0.4688, -0.09375), (0.0, -0.2891, 0.8984), (0.0, 0.07812, 0.9844), (0.0, 0.6719, -0.1953), (0.0, -0.1875, -0.4609), (0.0, -0.4609, -0.9766), (0.0, -0.3438, -0.8047), (0.0, -0.3203, -0.5703), (0.0, -0.2812, -0.4844), (0.8516, -0.05469, 0.2344), (-0.8516, -0.05469, 0.2344), (0.8594, 0.04688, 0.3203), (-0.8594, 0.04688, 0.3203), (0.7734, 0.4375, 0.2656), (-0.7734, 0.4375, 0.2656), (0.4609, 0.7031, 0.4375), (-0.4609, 0.7031, 0.4375), (0.7344, -0.07031, -0.04688), (-0.7344, -0.07031, -0.04688), (0.5938, 0.1641, -0.125), (-0.5938, 0.1641, -0.125), (0.6406, 0.4297, -0.007812), (-0.6406, 0.4297, -0.007812), (0.3359, 0.6641, 0.05469), (-0.3359, 0.6641, 0.05469), (0.2344, -0.4062, -0.3516), (-0.2344, -0.4062, -0.3516), (0.1797, -0.2578, -0.4141), (-0.1797, -0.2578, -0.4141), (0.2891, -0.3828, -0.7109), (-0.2891, -0.3828, -0.7109), (0.25, -0.3906, -0.5), (-0.25, -0.3906, -0.5), (0.3281, -0.3984, -0.9141), (-0.3281, -0.3984, -0.9141), (0.1406, -0.3672, -0.7578), (-0.1406, -0.3672, -0.7578), (0.125, -0.3594, -0.5391), (-0.125, -0.3594, -0.5391), (0.1641, -0.4375, -0.9453), (-0.1641, -0.4375, -0.9453), (0.2188, -0.4297, -0.2812), (-0.2188, -0.4297, -0.2812), (0.2109, -0.4688, -0.2266), (-0.2109, -0.4688, -0.2266), (0.2031, -0.5, -0.1719), (-0.2031, -0.5, -0.1719), (0.2109, -0.1641, -0.3906), (-0.2109, -0.1641, -0.3906), (0.2969, 0.2656, -0.3125), (-0.2969, 0.2656, -0.3125), (0.3438, 0.5391, -0.1484), (-0.3438, 0.5391, -0.1484), (0.4531, 0.3828, 0.8672), (-0.4531, 0.3828, 0.8672), (0.4531, 0.07031, 0.9297), (-0.4531, 0.07031, 0.9297), (0.4531, -0.2344, 0.8516), (-0.4531, -0.2344, 0.8516), (0.4609, -0.4297, 0.5234), (-0.4609, -0.4297, 0.5234), (0.7266, -0.3359, 0.4062), (-0.7266, -0.3359, 0.4062), (0.6328, -0.2812, 0.4531), (-0.6328, -0.2812, 0.4531), (0.6406, -0.05469, 0.7031), (-0.6406, -0.05469, 0.7031), (0.7969, -0.125, 0.5625), (-0.7969, -0.125, 0.5625), (0.7969, 0.1172, 0.6172), (-0.7969, 0.1172, 0.6172), (0.6406, 0.1953, 0.75), (-0.6406, 0.1953, 0.75), (0.6406, 0.4453, 0.6797), (-0.6406, 0.4453, 0.6797), (0.7969, 0.3594, 0.5391), (-0.7969, 0.3594, 0.5391), (0.6172, 0.5859, 0.3281), (-0.6172, 0.5859, 0.3281), (0.4844, 0.5469, 0.02344), (-0.4844, 0.5469, 0.02344), (0.8203, 0.2031, 0.3281), (-0.8203, 0.2031, 0.3281), (0.4062, -0.1484, -0.1719), (-0.4062, -0.1484, -0.1719), (0.4297, 0.2109, -0.1953), (-0.4297, 0.2109, -0.1953), (0.8906, 0.2344, 0.4062), (-0.8906, 0.2344, 0.4062), (0.7734, 0.125, -0.1406), (-0.7734, 0.125, -0.1406), (1.039, 0.3281, -0.1016), (-1.039, 0.3281, -0.1016), (1.281, 0.4297, 0.05469), (-1.281, 0.4297, 0.05469), (1.352, 0.4219, 0.3203), (-1.352, 0.4219, 0.3203), (1.234, 0.4219, 0.5078), (-1.234, 0.4219, 0.5078), (1.023, 0.3125, 0.4766), (-1.023, 0.3125, 0.4766), (1.016, 0.2891, 0.4141), (-1.016, 0.2891, 0.4141), (1.188, 0.3906, 0.4375), (-1.188, 0.3906, 0.4375), (1.266, 0.4062, 0.2891), (-1.266, 0.4062, 0.2891), (1.211, 0.4062, 0.07812), (-1.211, 0.4062, 0.07812), (1.031, 0.3047, -0.03906), (-1.031, 0.3047, -0.03906), (0.8281, 0.1328, -0.07031), (-0.8281, 0.1328, -0.07031), (0.9219, 0.2188, 0.3594), (-0.9219, 0.2188, 0.3594), (0.9453, 0.2891, 0.3047), (-0.9453, 0.2891, 0.3047), (0.8828, 0.2109, -0.02344), (-0.8828, 0.2109, -0.02344), (1.039, 0.3672, 0.0), (-1.039, 0.3672, 0.0), (1.188, 0.4453, 0.09375), (-1.188, 0.4453, 0.09375), (1.234, 0.4453, 0.25), (-1.234, 0.4453, 0.25), (1.172, 0.4375, 0.3594), (-1.172, 0.4375, 0.3594), (1.023, 0.3594, 0.3438), (-1.023, 0.3594, 0.3438), (0.8438, 0.2109, 0.2891), (-0.8438, 0.2109, 0.2891), (0.8359, 0.2734, 0.1719), (-0.8359, 0.2734, 0.1719), (0.7578, 0.2734, 0.09375), (-0.7578, 0.2734, 0.09375), (0.8203, 0.2734, 0.08594), (-0.8203, 0.2734, 0.08594), (0.8438, 0.2734, 0.01562), (-0.8438, 0.2734, 0.01562), (0.8125, 0.2734, -0.01562), (-0.8125, 0.2734, -0.01562), (0.7266, 0.07031, 0.0), (-0.7266, 0.07031, 0.0), (0.7188, 0.1719, -0.02344), (-0.7188, 0.1719, -0.02344), (0.7188, 0.1875, 0.03906), (-0.7188, 0.1875, 0.03906), (0.7969, 0.2109, 0.2031), (-0.7969, 0.2109, 0.2031), (0.8906, 0.2656, 0.2422), (-0.8906, 0.2656, 0.2422), (0.8906, 0.3203, 0.2344), (-0.8906, 0.3203, 0.2344), (0.8125, 0.3203, -0.01562), (-0.8125, 0.3203, -0.01562), (0.8516, 0.3203, 0.01562), (-0.8516, 0.3203, 0.01562), (0.8281, 0.3203, 0.07812), (-0.8281, 0.3203, 0.07812), (0.7656, 0.3203, 0.09375), (-0.7656, 0.3203, 0.09375), (0.8438, 0.3203, 0.1719), (-0.8438, 0.3203, 0.1719), (1.039, 0.4141, 0.3281), (-1.039, 0.4141, 0.3281), (1.188, 0.4844, 0.3438), (-1.188, 0.4844, 0.3438), (1.258, 0.4922, 0.2422), (-1.258, 0.4922, 0.2422), (1.211, 0.4844, 0.08594), (-1.211, 0.4844, 0.08594), (1.047, 0.4219, 0.0), (-1.047, 0.4219, 0.0), (0.8828, 0.2656, -0.01562), (-0.8828, 0.2656, -0.01562), (0.9531, 0.3438, 0.2891), (-0.9531, 0.3438, 0.2891), (0.8906, 0.3281, 0.1094), (-0.8906, 0.3281, 0.1094), (0.9375, 0.3359, 0.0625), (-0.9375, 0.3359, 0.0625), (1.0, 0.3672, 0.125), (-1.0, 0.3672, 0.125), (0.9609, 0.3516, 0.1719), (-0.9609, 0.3516, 0.1719), (1.016, 0.375, 0.2344), (-1.016, 0.375, 0.2344), (1.055, 0.3828, 0.1875), (-1.055, 0.3828, 0.1875), (1.109, 0.3906, 0.2109), (-1.109, 0.3906, 0.2109), (1.086, 0.3906, 0.2734), (-1.086, 0.3906, 0.2734), (1.023, 0.4844, 0.4375), (-1.023, 0.4844, 0.4375), (1.25, 0.5469, 0.4688), (-1.25, 0.5469, 0.4688), (1.367, 0.5, 0.2969), (-1.367, 0.5, 0.2969), (1.312, 0.5312, 0.05469), (-1.312, 0.5312, 0.05469), (1.039, 0.4922, -0.08594), (-1.039, 0.4922, -0.08594), (0.7891, 0.3281, -0.125), (-0.7891, 0.3281, -0.125), (0.8594, 0.3828, 0.3828), (-0.8594, 0.3828, 0.3828)], [], [(46, 0, 2, 44), (3, 1, 47, 45), (44, 2, 4, 42), (5, 3, 45, 43), (2, 8, 6, 4), (7, 9, 3, 5), (0, 10, 8, 2), (9, 11, 1, 3), (10, 12, 14, 8), (15, 13, 11, 9), (8, 14, 16, 6), (17, 15, 9, 7), (14, 20, 18, 16), (19, 21, 15, 17), (12, 22, 20, 14), (21, 23, 13, 15), (22, 24, 26, 20), (27, 25, 23, 21), (20, 26, 28, 18), (29, 27, 21, 19), (26, 32, 30, 28), (31, 33, 27, 29), (24, 34, 32, 26), (33, 35, 25, 27), (34, 36, 38, 32), (39, 37, 35, 33), (32, 38, 40, 30), (41, 39, 33, 31), (38, 44, 42, 40), (43, 45, 39, 41), (36, 46, 44, 38), (45, 47, 37, 39), (46, 36, 50, 48), (51, 37, 47, 49), (36, 34, 52, 50), (53, 35, 37, 51), (34, 24, 54, 52), (55, 25, 35, 53), (24, 22, 56, 54), (57, 23, 25, 55), (22, 12, 58, 56), (59, 13, 23, 57), (12, 10, 62, 58), (63, 11, 13, 59), (10, 0, 64, 62), (65, 1, 11, 63), (0, 46, 48, 64), (49, 47, 1, 65), (60, 64, 48), (49, 65, 61), (62, 64, 60), (61, 65, 63), (60, 58, 62), (63, 59, 61), (60, 56, 58), (59, 57, 61), (60, 54, 56), (57, 55, 61), (60, 52, 54), (55, 53, 61), (60, 50, 52), (53, 51, 61), (60, 48, 50), (51, 49, 61), (88, 173, 175, 90), (175, 174, 89, 90), (86, 171, 173, 88), (174, 172, 87, 89), (84, 169, 171, 86), (172, 170, 85, 87), (82, 167, 169, 84), (170, 168, 83, 85), (80, 165, 167, 82), (168, 166, 81, 83), (78, 91, 145, 163), (146, 92, 79, 164), (91, 93, 147, 145), (148, 94, 92, 146), (93, 95, 149, 147), (150, 96, 94, 148), (95, 97, 151, 149), (152, 98, 96, 150), (97, 99, 153, 151), (154, 100, 98, 152), (99, 101, 155, 153), (156, 102, 100, 154), (101, 103, 157, 155), (158, 104, 102, 156), (103, 105, 159, 157), (160, 106, 104, 158), (105, 107, 161, 159), (162, 108, 106, 160), (107, 66, 67, 161), (67, 66, 108, 162), (109, 127, 159, 161), (160, 128, 110, 162), (127, 178, 157, 159), (158, 179, 128, 160), (125, 155, 157, 178), (158, 156, 126, 179), (123, 153, 155, 125), (156, 154, 124, 126), (121, 151, 153, 123), (154, 152, 122, 124), (119, 149, 151, 121), (152, 150, 120, 122), (117, 147, 149, 119), (150, 148, 118, 120), (115, 145, 147, 117), (148, 146, 116, 118), (113, 163, 145, 115), (146, 164, 114, 116), (113, 180, 176, 163), (176, 181, 114, 164), (109, 161, 67, 111), (67, 162, 110, 112), (111, 67, 177, 182), (177, 67, 112, 183), (176, 180, 182, 177), (183, 181, 176, 177), (134, 136, 175, 173), (175, 136, 135, 174), (132, 134, 173, 171), (174, 135, 133, 172), (130, 132, 171, 169), (172, 133, 131, 170), (165, 186, 184, 167), (185, 187, 166, 168), (130, 169, 167, 184), (168, 170, 131, 185), (143, 189, 188, 186), (188, 189, 144, 187), (184, 186, 188, 68), (188, 187, 185, 68), (129, 130, 184, 68), (185, 131, 129, 68), (141, 192, 190, 143), (191, 193, 142, 144), (139, 194, 192, 141), (193, 195, 140, 142), (138, 196, 194, 139), (195, 197, 138, 140), (137, 70, 196, 138), (197, 70, 137, 138), (189, 143, 190, 69), (191, 144, 189, 69), (69, 190, 205, 207), (206, 191, 69, 207), (70, 198, 199, 196), (200, 198, 70, 197), (196, 199, 201, 194), (202, 200, 197, 195), (194, 201, 203, 192), (204, 202, 195, 193), (192, 203, 205, 190), (206, 204, 193, 191), (198, 203, 201, 199), (202, 204, 198, 200), (198, 207, 205, 203), (206, 207, 198, 204), (138, 139, 163, 176), (164, 140, 138, 176), (139, 141, 210, 163), (211, 142, 140, 164), (141, 143, 212, 210), (213, 144, 142, 211), (143, 186, 165, 212), (166, 187, 144, 213), (80, 208, 212, 165), (213, 209, 81, 166), (208, 214, 210, 212), (211, 215, 209, 213), (78, 163, 210, 214), (211, 164, 79, 215), (130, 129, 71, 221), (71, 129, 131, 222), (132, 130, 221, 219), (222, 131, 133, 220), (134, 132, 219, 217), (220, 133, 135, 218), (136, 134, 217, 216), (218, 135, 136, 216), (216, 217, 228, 230), (229, 218, 216, 230), (217, 219, 226, 228), (227, 220, 218, 229), (219, 221, 224, 226), (225, 222, 220, 227), (221, 71, 223, 224), (223, 71, 222, 225), (223, 230, 228, 224), (229, 230, 223, 225), (224, 228, 226), (227, 229, 225), (182, 180, 233, 231), (234, 181, 183, 232), (111, 182, 231, 253), (232, 183, 112, 254), (109, 111, 253, 255), (254, 112, 110, 256), (180, 113, 251, 233), (252, 114, 181, 234), (113, 115, 249, 251), (250, 116, 114, 252), (115, 117, 247, 249), (248, 118, 116, 250), (117, 119, 245, 247), (246, 120, 118, 248), (119, 121, 243, 245), (244, 122, 120, 246), (121, 123, 241, 243), (242, 124, 122, 244), (123, 125, 239, 241), (240, 126, 124, 242), (125, 178, 235, 239), (236, 179, 126, 240), (178, 127, 237, 235), (238, 128, 179, 236), (127, 109, 255, 237), (256, 110, 128, 238), (237, 255, 257, 275), (258, 256, 238, 276), (235, 237, 275, 277), (276, 238, 236, 278), (239, 235, 277, 273), (278, 236, 240, 274), (241, 239, 273, 271), (274, 240, 242, 272), (243, 241, 271, 269), (272, 242, 244, 270), (245, 243, 269, 267), (270, 244, 246, 268), (247, 245, 267, 265), (268, 246, 248, 266), (249, 247, 265, 263), (266, 248, 250, 264), (251, 249, 263, 261), (264, 250, 252, 262), (233, 251, 261, 279), (262, 252, 234, 280), (255, 253, 259, 257), (260, 254, 256, 258), (253, 231, 281, 259), (282, 232, 254, 260), (231, 233, 279, 281), (280, 234, 232, 282), (66, 107, 283, 72), (284, 108, 66, 72), (107, 105, 285, 283), (286, 106, 108, 284), (105, 103, 287, 285), (288, 104, 106, 286), (103, 101, 289, 287), (290, 102, 104, 288), (101, 99, 291, 289), (292, 100, 102, 290), (99, 97, 293, 291), (294, 98, 100, 292), (97, 95, 295, 293), (296, 96, 98, 294), (95, 93, 297, 295), (298, 94, 96, 296), (93, 91, 299, 297), (300, 92, 94, 298), (307, 308, 327, 337), (328, 308, 307, 338), (306, 307, 337, 335), (338, 307, 306, 336), (305, 306, 335, 339), (336, 306, 305, 340), (88, 90, 305, 339), (305, 90, 89, 340), (86, 88, 339, 333), (340, 89, 87, 334), (84, 86, 333, 329), (334, 87, 85, 330), (82, 84, 329, 331), (330, 85, 83, 332), (329, 335, 337, 331), (338, 336, 330, 332), (329, 333, 339, 335), (340, 334, 330, 336), (325, 331, 337, 327), (338, 332, 326, 328), (80, 82, 331, 325), (332, 83, 81, 326), (208, 341, 343, 214), (344, 342, 209, 215), (80, 325, 341, 208), (342, 326, 81, 209), (78, 214, 343, 345), (344, 215, 79, 346), (78, 345, 299, 91), (300, 346, 79, 92), (76, 323, 351, 303), (352, 324, 76, 303), (303, 351, 349, 77), (350, 352, 303, 77), (77, 349, 347, 304), (348, 350, 77, 304), (304, 347, 327, 308), (328, 348, 304, 308), (325, 327, 347, 341), (348, 328, 326, 342), (295, 297, 317, 309), (318, 298, 296, 310), (75, 315, 323, 76), (324, 316, 75, 76), (301, 357, 355, 302), (356, 358, 301, 302), (302, 355, 353, 74), (354, 356, 302, 74), (74, 353, 315, 75), (316, 354, 74, 75), (291, 293, 361, 363), (362, 294, 292, 364), (363, 361, 367, 365), (368, 362, 364, 366), (365, 367, 369, 371), (370, 368, 366, 372), (371, 369, 375, 373), (376, 370, 372, 374), (313, 377, 373, 375), (374, 378, 314, 376), (315, 353, 373, 377), (374, 354, 316, 378), (353, 355, 371, 373), (372, 356, 354, 374), (355, 357, 365, 371), (366, 358, 356, 372), (357, 359, 363, 365), (364, 360, 358, 366), (289, 291, 363, 359), (364, 292, 290, 360), (73, 359, 357, 301), (358, 360, 73, 301), (283, 285, 287, 289), (288, 286, 284, 290), (283, 289, 359, 73), (360, 290, 284, 73), (72, 283, 73), (73, 284, 72), (293, 295, 309, 361), (310, 296, 294, 362), (309, 311, 367, 361), (368, 312, 310, 362), (311, 381, 369, 367), (370, 382, 312, 368), (313, 375, 369, 381), (370, 376, 314, 382), (347, 349, 385, 383), (386, 350, 348, 384), (317, 383, 385, 319), (386, 384, 318, 320), (297, 299, 383, 317), (384, 300, 298, 318), (299, 343, 341, 383), (342, 344, 300, 384), (341, 347, 383), (384, 348, 342), (299, 345, 343), (344, 346, 300), (313, 321, 379, 377), (380, 322, 314, 378), (315, 377, 379, 323), (380, 378, 316, 324), (319, 385, 379, 321), (380, 386, 320, 322), (349, 351, 379, 385), (380, 352, 350, 386), (323, 379, 351), (352, 380, 324), (399, 387, 413, 401), (414, 388, 400, 402), (399, 401, 403, 397), (404, 402, 400, 398), (397, 403, 405, 395), (406, 404, 398, 396), (395, 405, 407, 393), (408, 406, 396, 394), (393, 407, 409, 391), (410, 408, 394, 392), (391, 409, 411, 389), (412, 410, 392, 390), (409, 419, 417, 411), (418, 420, 410, 412), (407, 421, 419, 409), (420, 422, 408, 410), (405, 423, 421, 407), (422, 424, 406, 408), (403, 425, 423, 405), (424, 426, 404, 406), (401, 427, 425, 403), (426, 428, 402, 404), (401, 413, 415, 427), (416, 414, 402, 428), (317, 319, 443, 441), (444, 320, 318, 442), (319, 389, 411, 443), (412, 390, 320, 444), (309, 317, 441, 311), (442, 318, 310, 312), (381, 429, 413, 387), (414, 430, 382, 388), (411, 417, 439, 443), (440, 418, 412, 444), (437, 445, 443, 439), (444, 446, 438, 440), (433, 445, 437, 435), (438, 446, 434, 436), (431, 447, 445, 433), (446, 448, 432, 434), (429, 447, 431, 449), (432, 448, 430, 450), (413, 429, 449, 415), (450, 430, 414, 416), (311, 447, 429, 381), (430, 448, 312, 382), (311, 441, 445, 447), (446, 442, 312, 448), (441, 443, 445), (446, 444, 442), (415, 449, 451, 475), (452, 450, 416, 476), (449, 431, 461, 451), (462, 432, 450, 452), (431, 433, 459, 461), (460, 434, 432, 462), (433, 435, 457, 459), (458, 436, 434, 460), (435, 437, 455, 457), (456, 438, 436, 458), (437, 439, 453, 455), (454, 440, 438, 456), (439, 417, 473, 453), (474, 418, 440, 454), (427, 415, 475, 463), (476, 416, 428, 464), (425, 427, 463, 465), (464, 428, 426, 466), (423, 425, 465, 467), (466, 426, 424, 468), (421, 423, 467, 469), (468, 424, 422, 470), (419, 421, 469, 471), (470, 422, 420, 472), (417, 419, 471, 473), (472, 420, 418, 474), (457, 455, 479, 477), (480, 456, 458, 478), (477, 479, 481, 483), (482, 480, 478, 484), (483, 481, 487, 485), (488, 482, 484, 486), (485, 487, 489, 491), (490, 488, 486, 492), (463, 475, 485, 491), (486, 476, 464, 492), (451, 483, 485, 475), (486, 484, 452, 476), (451, 461, 477, 483), (478, 462, 452, 484), (457, 477, 461, 459), (462, 478, 458, 460), (453, 473, 479, 455), (480, 474, 454, 456), (471, 481, 479, 473), (480, 482, 472, 474), (469, 487, 481, 471), (482, 488, 470, 472), (467, 489, 487, 469), (488, 490, 468, 470), (465, 491, 489, 467), (490, 492, 466, 468), (463, 491, 465), (466, 492, 464), (391, 389, 503, 501), (504, 390, 392, 502), (393, 391, 501, 499), (502, 392, 394, 500), (395, 393, 499, 497), (500, 394, 396, 498), (397, 395, 497, 495), (498, 396, 398, 496), (399, 397, 495, 493), (496, 398, 400, 494), (387, 399, 493, 505), (494, 400, 388, 506), (493, 501, 503, 505), (504, 502, 494, 506), (493, 495, 499, 501), (500, 496, 494, 502), (495, 497, 499), (500, 498, 496), (313, 381, 387, 505), (388, 382, 314, 506), (313, 505, 503, 321), (504, 506, 314, 322), (319, 321, 503, 389), (504, 322, 320, 390)])
me_suzanne.use_remesh_preserve_volume = False
me_suzanne.use_remesh_preserve_attributes = False
me_suzanne.use_mirror_vertex_groups = False
me_suzanne.update()

# ---- objects
ob_suzanne_support = bpy.data.objects.new('Suzanne_Support', me_suzanne_001)
ob_suzanne_object = bpy.data.objects.new('Suzanne_Object', me_suzanne)
ob_lamp = bpy.data.objects.new('Lamp', light_lamp)
ob_camera = bpy.data.objects.new('Camera', cam_camera)

# ---- transforms, parenting, visibility, modifiers, constraints
ob_suzanne_support.location = (0.0, 0.0, 1.0)
ob_suzanne_support.lineart.crease_threshold = 0.0
_m = ob_suzanne_support.modifiers.new('Subsurf', 'SUBSURF')
_m.uv_smooth = 'PRESERVE_CORNERS'
_m.quality = 1
_m.subdivision_type = 'SIMPLE'
_m.render_levels = 1
_m.show_only_control_edges = False
_m = ob_suzanne_support.modifiers.new('Wireframe', 'WIREFRAME')
_m.use_even_offset = False
_m = ob_suzanne_support.modifiers.new('Subsurf.001', 'SUBSURF')
_m.uv_smooth = 'PRESERVE_CORNERS'
_m.quality = 1
_m.render_levels = 1
_m.show_only_control_edges = False
_m.use_creases = False
ob_suzanne_object.location = (0.0, 0.0, 1.0)
ob_suzanne_object.lineart.crease_threshold = 0.0
ob_lamp.location = (4.076, 1.005, 5.904)
ob_lamp.rotation_euler = (0.6503, 0.05522, 1.866)
ob_lamp.lock_rotations_4d = False
ob_lamp.empty_display_type = 'ARROWS'
ob_lamp.color = (0.0, 0.0, 0.0, 0.0)
ob_lamp.lineart.crease_threshold = 0.0
ob_camera.location = (7.481, -6.508, 5.344)
ob_camera.rotation_euler = (1.109, 0.0, 0.8149)
ob_camera.lock_rotations_4d = False
ob_camera.empty_display_type = 'ARROWS'
ob_camera.color = (0.0, 0.0, 0.0, 0.0)
ob_camera.display_type = 'WIRE'
ob_camera.lineart.crease_threshold = 0.0

# ---- collection membership
col_collection_1.objects.link(ob_suzanne_support)
col_collection_1.objects.link(ob_suzanne_object)
col_collection_1.objects.link(ob_lamp)
col_collection_1.objects.link(ob_camera)

# ---- scene / render settings (as saved in the file)
scene.camera = ob_camera
scene.frame_start = 1; scene.frame_end = 250; scene.frame_set(1)
scene.render.engine = 'BLENDER_EEVEE_NEXT'
scene.render.resolution_percentage = 50
scene.render.dither_intensity = 0.0
scene.cycles.use_denoising = False
scene.cycles.samples = 128
scene.cycles.sampling_pattern = 'TABULATED_SOBOL'
scene.cycles.use_adaptive_sampling = False
scene.cycles.use_light_tree = False
scene.cycles.blur_glossy = 0.0
scene.cycles.sample_clamp_indirect = 0.0
scene.view_settings.view_transform = 'Standard'
bpy.context.view_layer.update()
